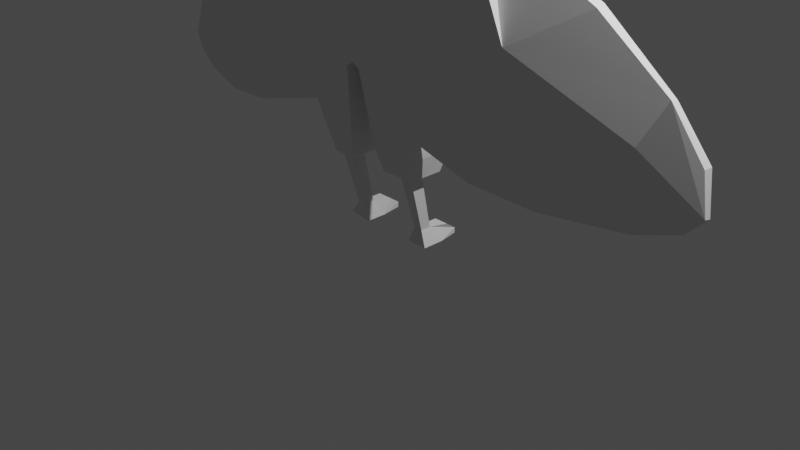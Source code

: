 # Source: character.blend  (saved by Blender 4.3.34; exported with 4.5.12 LTS)
import bpy
from mathutils import Matrix  # noqa: F401  (used for matrix-valued properties, if any)

bpy.ops.wm.read_factory_settings(use_empty=True)
scene = bpy.context.scene
scene.name = 'Scene'

# ---- collections
col_collection = bpy.data.collections.new('Collection'); scene.collection.children.link(col_collection)
col_charcter = bpy.data.collections.new('Charcter'); col_collection.children.link(col_charcter)

# ---- world
world_world = bpy.data.worlds.new('World'); scene.world = world_world
world_world.use_nodes = True; world_world.node_tree.nodes.clear()
_N = world_world.node_tree.nodes; _L = world_world.node_tree.links
n0 = _N.new('ShaderNodeOutputWorld'); n0.name = 'World Output'; n0.location = (300, 300)
n1 = _N.new('ShaderNodeBackground'); n1.name = 'Background'; n1.location = (10, 300)
n1.inputs[0].default_value = (0.05088, 0.05088, 0.05088, 1.0)
_L.new(n1.outputs[0], n0.inputs[0])
n0.is_active_output = True
world_world.color = (0.05088, 0.05088, 0.05088)
world_world.use_sun_shadow = False
world_world.sun_shadow_jitter_overblur = 0.0

# ---- cameras
cam_camera = bpy.data.cameras.new('Camera')
cam_camera.clip_end = 100.0
cam_camera.ortho_scale = 7.314

# ---- lights
light_light = bpy.data.lights.new('Light', 'POINT')
light_light.transmission_factor = 0.0
light_light.energy = 1000.0
light_light.shadow_soft_size = 0.1
light_light.shadow_maximum_resolution = 0.006
light_light.use_absolute_resolution = True

# ---- meshes
me_cube_001 = bpy.data.meshes.new('Cube.001')
me_cube_001.from_pydata([(0.0, -0.5816, -0.6917), (0.6108, 0.3857, 0.6882), (0.6751, 0.4011, 0.99), (0.0, 0.4497, -0.6854), (0.5252, 0.3692, 0.106), (0.64, 0.396, -0.3678), (0.6468, 0.3213, -0.7112), (0.08101, 0.4649, -0.7483), (0.08033, -0.5816, -0.7467), (0.659, 0.02093, -1.52), (0.1662, -0.4702, -1.52), (0.1655, 0.02093, -1.52), (0.6004, -0.03745, -1.752), (0.2247, -0.4118, -1.752), (0.2242, -0.03745, -1.752), (0.4829, -0.2948, -1.831), (0.4829, -0.1544, -1.831), (0.342, -0.2948, -1.831), (0.3418, -0.1544, -1.831), (0.4571, -0.1329, -2.396), (0.4571, -0.0181, -2.396), (0.3645, -0.1329, -2.396), (0.3643, -0.0181, -2.396), (0.4916, 0.184, -2.418), (0.3331, 0.184, -2.418), (0.4916, 0.2996, -2.499), (0.3331, 0.2996, -2.499), (0.5324, -0.1583, -2.557), (0.5324, 0.08096, -2.557), (0.2972, -0.1583, -2.557), (0.297, 0.08096, -2.557), (0.4916, 0.2996, -2.557), (0.3331, 0.2996, -2.557), (0.0, 0.5773, 0.4886), (0.0, 0.5733, 1.061), (0.0, -0.4938, 0.4978), (0.0, -0.4947, 0.99), (0.0, 0.4909, 0.06623), (0.0, -0.5062, 0.0634), (0.0, 0.4697, -0.3347), (0.0, -0.6159, -0.354), (0.4938, -0.5599, 0.4934), (0.5288, -0.4835, 0.99), (0.4795, -0.579, 0.05095), (0.6629, -0.2458, 0.02076), (0.5176, -0.6305, -0.3617), (0.791, -0.2785, -0.3587), (0.5104, -0.6032, -0.7467), (0.786, -0.3821, -0.7488), (0.5162, -0.4702, -1.52), (0.666, -0.3296, -1.522), (0.6004, -0.2697, -1.752), (0.4575, -0.4118, -1.752), (0.5106, -0.3225, -1.812), (0.7022, 0.2342, 0.4954), (0.6511, -0.1925, 0.2491), (0.5116, -0.5537, -1.179), (0.7237, -0.4296, -1.245), (1.153, -0.3995, 0.8755), (1.153, -0.5782, 0.3796), (1.224, -0.5629, -0.06585), (1.412, -0.2776, -0.5526), (1.199, -0.2556, -0.07941), (1.293, -0.543, -0.5445), (1.375, -0.5576, -0.9321), (1.458, -0.347, -0.9469), (1.447, -0.4303, -1.429), (1.15, 0.08676, 0.3825), (1.149, 0.206, 0.5424), (1.12, -0.2067, 0.2841), (1.151, 0.1402, 0.7754), (1.446, -0.5578, -1.435), (1.326, -0.2819, 0.7745), (1.517, -0.4938, 0.2673), (1.674, -0.4434, -0.2097), (2.153, -0.2173, -0.8792), (2.054, -0.1869, -0.324), (1.803, -0.4048, -0.8496), (1.883, -0.4135, -1.146), (2.165, -0.2683, -1.162), (2.166, -0.3658, -1.512), (1.279, -0.03727, 0.421), (1.256, -0.2006, 0.2899), (1.27, -0.08818, 0.7179), (2.106, -0.4363, -1.521), (2.331, -0.123, 0.1871), (3.022, -0.03744, -0.398), (2.848, -0.1958, -0.79), (2.869, -0.1187, -1.54), (2.867, -0.03206, -0.8248), (2.869, -0.1732, -1.54), (2.997, 0.09126, -0.4355), (2.304, 0.004524, 0.1962), (3.334, 0.03487, -0.8922), (3.415, -0.00325, -1.272), (3.265, 0.009462, -1.444), (3.412, 0.07562, -1.293), (3.265, -0.0418, -1.443), (3.331, 0.1418, -0.9011), (-0.6108, 0.3857, 0.6882), (-0.6751, 0.4011, 0.99), (-0.5252, 0.3692, 0.106), (-0.64, 0.396, -0.3678), (-0.6468, 0.3213, -0.7112), (-0.08101, 0.4649, -0.7483), (-0.08033, -0.5816, -0.7467), (-0.659, 0.02093, -1.52), (-0.1662, -0.4702, -1.52), (-0.1655, 0.02093, -1.52), (-0.6004, -0.03745, -1.752), (-0.2247, -0.4118, -1.752), (-0.2242, -0.03745, -1.752), (-0.4829, -0.2948, -1.831), (-0.4829, -0.1544, -1.831), (-0.342, -0.2948, -1.831), (-0.3418, -0.1544, -1.831), (-0.4571, -0.1329, -2.396), (-0.4571, -0.0181, -2.396), (-0.3645, -0.1329, -2.396), (-0.3643, -0.0181, -2.396), (-0.5324, -0.1583, -2.521), (-0.4916, 0.184, -2.418), (-0.3331, 0.184, -2.418), (-0.4916, 0.2996, -2.499), (-0.3331, 0.2996, -2.499), (-0.5324, 0.08096, -2.557), (-0.2972, -0.1583, -2.557), (-0.297, 0.08096, -2.557), (-0.4916, 0.2996, -2.557), (-0.3331, 0.2996, -2.557), (-0.4938, -0.5599, 0.4934), (-0.5288, -0.4835, 0.99), (-0.4795, -0.579, 0.05095), (-0.6629, -0.2458, 0.02076), (-0.5176, -0.6305, -0.3617), (-0.791, -0.2785, -0.3587), (-0.5104, -0.6032, -0.7467), (-0.786, -0.3821, -0.7488), (-0.5162, -0.4702, -1.52), (-0.666, -0.3296, -1.522), (-0.6004, -0.2697, -1.752), (-0.4575, -0.4118, -1.752), (-0.5106, -0.3225, -1.812), (-0.7022, 0.2342, 0.4954), (-0.6511, -0.1925, 0.2491), (-0.5116, -0.5537, -1.179), (-0.7237, -0.4296, -1.245), (-1.153, -0.3995, 0.8755), (-1.153, -0.5782, 0.3796), (-1.224, -0.5629, -0.06585), (-1.412, -0.2776, -0.5526), (-1.199, -0.2556, -0.07941), (-1.293, -0.543, -0.5445), (-1.375, -0.5576, -0.9321), (-1.458, -0.347, -0.9469), (-1.447, -0.4303, -1.429), (-1.15, 0.08676, 0.3825), (-1.149, 0.206, 0.5424), (-1.12, -0.2067, 0.2841), (-1.151, 0.1402, 0.7754), (-1.446, -0.5578, -1.435), (-1.326, -0.2819, 0.7745), (-1.517, -0.4938, 0.2673), (-1.674, -0.4434, -0.2097), (-2.153, -0.2173, -0.8792), (-2.054, -0.1869, -0.324), (-1.803, -0.4048, -0.8496), (-1.883, -0.4135, -1.146), (-2.165, -0.2683, -1.162), (-2.166, -0.3658, -1.512), (-1.279, -0.03727, 0.421), (-1.256, -0.2006, 0.2899), (-1.27, -0.08818, 0.7179), (-2.106, -0.4363, -1.521), (-2.331, -0.123, 0.1871), (-3.022, -0.03744, -0.398), (-2.848, -0.1958, -0.79), (-2.869, -0.1187, -1.54), (-2.867, -0.03206, -0.8248), (-2.869, -0.1732, -1.54), (-2.997, 0.09126, -0.4355), (-2.304, 0.004524, 0.1962), (-3.334, 0.03487, -0.8922), (-3.415, -0.00325, -1.272), (-3.265, 0.009462, -1.444), (-3.412, 0.07562, -1.293), (-3.265, -0.0418, -1.443), (-3.331, 0.1418, -0.9011)], [], [(34, 2, 1, 33), (33, 1, 4, 37), (45, 40, 0, 8, 47), (37, 4, 5, 39), (43, 38, 40, 45), (6, 48, 57, 50, 9), (10, 11, 14, 13), (8, 7, 11, 10), (7, 6, 9, 11), (47, 8, 10, 49, 56), (9, 50, 51, 12), (53, 52, 13, 17, 15), (12, 51, 53, 15, 16), (11, 9, 12, 14), (49, 10, 13, 52), (17, 18, 22, 21), (13, 14, 18, 17), (14, 12, 16, 18), (21, 22, 30, 29), (15, 17, 21, 19), (18, 16, 20, 22), (16, 15, 19, 20), (19, 21, 29, 27), (30, 22, 24, 26), (20, 19, 27, 28), (24, 23, 25, 26), (25, 28, 31), (20, 28, 25, 23), (22, 20, 23, 24), (29, 30, 28, 27), (28, 30, 32, 31), (30, 26, 32), (26, 25, 31, 32), (41, 42, 36, 35), (3, 39, 5, 6, 7), (5, 46, 48, 6), (4, 44, 46, 5), (1, 54, 55, 44, 4), (41, 35, 38, 43), (0, 3, 7, 8), (51, 52, 53), (51, 50, 49, 52), (47, 56, 71, 64), (57, 56, 49, 50), (34, 36, 42, 2), (55, 54, 67, 69), (48, 46, 61, 65), (45, 47, 64, 63), (1, 2, 70, 68), (54, 1, 68, 67), (66, 65, 79, 80), (71, 66, 80, 84), (65, 61, 75, 79), (64, 71, 84, 78), (63, 64, 78, 77), (69, 67, 81, 82), (42, 41, 59, 58), (57, 48, 65, 66), (41, 43, 60, 59), (56, 57, 66, 71), (46, 44, 62, 61), (2, 42, 58, 70), (44, 55, 69, 62), (43, 45, 63, 60), (72, 73, 74, 85), (83, 72, 85, 92), (70, 58, 72, 83), (58, 59, 73, 72), (62, 69, 82, 76), (59, 60, 74, 73), (61, 62, 76, 75), (60, 63, 77, 74), (87, 90, 97, 94), (89, 76, 92, 91), (86, 85, 74, 87), (75, 76, 89, 88), (74, 77, 90, 87), (86, 93, 98, 91), (75, 88, 79), (79, 88, 80), (78, 90, 77), (84, 90, 78), (80, 88, 90, 84), (95, 96, 94, 97), (93, 94, 96, 98), (86, 87, 94, 93), (89, 91, 98, 96), (88, 89, 96, 95), (90, 88, 95, 97), (86, 91, 92, 85), (76, 82, 81, 92), (92, 81, 83), (68, 81, 67), (68, 70, 83, 81), (34, 33, 99, 100), (33, 37, 101, 99), (134, 136, 105, 0, 40), (37, 39, 102, 101), (132, 134, 40, 38), (103, 106, 139, 146, 137), (107, 110, 111, 108), (105, 107, 108, 104), (104, 108, 106, 103), (136, 145, 138, 107, 105), (106, 109, 140, 139), (142, 112, 114, 110, 141), (109, 113, 112, 142, 140), (108, 111, 109, 106), (138, 141, 110, 107), (114, 118, 119, 115), (110, 114, 115, 111), (111, 115, 113, 109), (118, 126, 127, 119), (112, 116, 118, 114), (115, 119, 117, 113), (113, 117, 116, 112), (116, 120, 126, 118), (127, 124, 122, 119), (117, 125, 120, 116), (122, 124, 123, 121), (123, 128, 125), (117, 121, 123, 125), (119, 122, 121, 117), (126, 120, 125, 127), (125, 128, 129, 127), (127, 129, 124), (124, 129, 128, 123), (130, 35, 36, 131), (3, 104, 103, 102, 39), (102, 103, 137, 135), (101, 102, 135, 133), (99, 101, 133, 144, 143), (130, 132, 38, 35), (0, 105, 104, 3), (140, 142, 141), (140, 141, 138, 139), (136, 153, 160, 145), (146, 139, 138, 145), (34, 100, 131, 36), (144, 158, 156, 143), (137, 154, 150, 135), (134, 152, 153, 136), (99, 157, 159, 100), (143, 156, 157, 99), (155, 169, 168, 154), (160, 173, 169, 155), (154, 168, 164, 150), (153, 167, 173, 160), (152, 166, 167, 153), (158, 171, 170, 156), (131, 147, 148, 130), (146, 155, 154, 137), (130, 148, 149, 132), (145, 160, 155, 146), (135, 150, 151, 133), (100, 159, 147, 131), (133, 151, 158, 144), (132, 149, 152, 134), (161, 174, 163, 162), (172, 181, 174, 161), (159, 172, 161, 147), (147, 161, 162, 148), (151, 165, 171, 158), (148, 162, 163, 149), (150, 164, 165, 151), (149, 163, 166, 152), (176, 183, 186, 179), (178, 180, 181, 165), (175, 176, 163, 174), (164, 177, 178, 165), (163, 176, 179, 166), (175, 180, 187, 182), (164, 168, 177), (168, 169, 177), (167, 166, 179), (173, 167, 179), (169, 173, 179, 177), (184, 186, 183, 185), (182, 187, 185, 183), (175, 182, 183, 176), (178, 185, 187, 180), (177, 184, 185, 178), (179, 186, 184, 177), (175, 174, 181, 180), (165, 181, 170, 171), (181, 172, 170), (157, 156, 170), (157, 170, 172, 159)])
_uv = me_cube_001.uv_layers.new(name='UVMap')
_uv.uv.foreach_set('vector', [0.625, 0.375, 0.625, 0.5, 0.375, 0.5, 0.375, 0.375, 0.375, 0.375, 0.375, 0.5, 0.375, 0.5, 0.375, 0.375, 0.375, 0.7752, 0.375, 0.875, 0.375, 0.8716, 0.375, 0.8602, 0.375, 0.7724, 0.375, 0.375, 0.375, 0.5, 0.375, 0.5, 0.375, 0.375, 0.375, 0.7816, 0.375, 0.875, 0.375, 0.875, 0.375, 0.7752, 0.375, 0.5, 0.375, 0.7162, 0.375, 0.6922, 0.375, 0.6777, 0.375, 0.5, 0.2648, 0.75, 0.2647, 0.5, 0.2647, 0.5, 0.2648, 0.75, 0.2648, 0.75, 0.2647, 0.5, 0.2647, 0.5, 0.2648, 0.75, 0.375, 0.3897, 0.375, 0.5, 0.375, 0.5, 0.375, 0.3897, 0.375, 0.7724, 0.375, 0.8602, 0.375, 0.8602, 0.375, 0.7819, 0.375, 0.7745, 0.375, 0.5, 0.375, 0.6777, 0.375, 0.6551, 0.375, 0.5, 0.375, 0.75, 0.375, 0.7919, 0.375, 0.8602, 0.375, 0.8602, 0.375, 0.75, 0.375, 0.5, 0.375, 0.6551, 0.375, 0.75, 0.375, 0.75, 0.375, 0.5, 0.375, 0.3897, 0.375, 0.5, 0.375, 0.5, 0.375, 0.3897, 0.375, 0.7819, 0.375, 0.8602, 0.375, 0.8602, 0.375, 0.7919, 0.2648, 0.75, 0.2647, 0.5, 0.2647, 0.5, 0.2648, 0.75, 0.2648, 0.75, 0.2647, 0.5, 0.2647, 0.5, 0.2648, 0.75, 0.375, 0.3897, 0.375, 0.5, 0.375, 0.5, 0.375, 0.3897, 0.2648, 0.75, 0.2647, 0.5, 0.2647, 0.5, 0.2648, 0.75, 0.375, 0.75, 0.375, 0.8602, 0.375, 0.8602, 0.375, 0.75, 0.375, 0.3897, 0.375, 0.5, 0.375, 0.5, 0.375, 0.3897, 0.375, 0.5, 0.375, 0.75, 0.375, 0.75, 0.375, 0.5, 0.375, 0.75, 0.375, 0.8602, 0.375, 0.8602, 0.375, 0.75, 0.2647, 0.5, 0.2647, 0.5, 0.2647, 0.5, 0.2647, 0.5, 0.375, 0.5, 0.375, 0.75, 0.375, 0.75, 0.375, 0.5, 0.375, 0.3897, 0.375, 0.5, 0.375, 0.5, 0.375, 0.3897, 0.375, 0.5, 0.375, 0.5, 0.375, 0.5, 0.375, 0.5, 0.375, 0.5, 0.375, 0.5, 0.375, 0.5, 0.375, 0.3897, 0.375, 0.5, 0.375, 0.5, 0.375, 0.3897, 0.2648, 0.75, 0.2647, 0.5, 0.375, 0.5, 0.375, 0.75, 0.375, 0.5, 0.2647, 0.5, 0.2647, 0.5, 0.375, 0.5, 0.2647, 0.5, 0.2647, 0.5, 0.2647, 0.5, 0.375, 0.3897, 0.375, 0.5, 0.375, 0.5, 0.375, 0.3897, 0.375, 0.7779, 0.625, 0.7755, 0.625, 0.875, 0.375, 0.875, 0.375, 0.3668, 0.375, 0.375, 0.375, 0.5, 0.375, 0.5, 0.375, 0.3897, 0.375, 0.5, 0.375, 0.7162, 0.375, 0.7162, 0.375, 0.5, 0.375, 0.5, 0.375, 0.7093, 0.375, 0.7162, 0.375, 0.5, 0.375, 0.5, 0.375, 0.5593, 0.375, 0.7116, 0.375, 0.7093, 0.375, 0.5, 0.375, 0.7779, 0.375, 0.875, 0.375, 0.875, 0.375, 0.7816, 0.2534, 0.75, 0.2418, 0.5, 0.2647, 0.5, 0.2648, 0.75, 0.375, 0.6551, 0.375, 0.7504, 0.375, 0.75, 0.375, 0.6551, 0.375, 0.6777, 0.375, 0.7819, 0.375, 0.7919, 0.375, 0.7724, 0.375, 0.7745, 0.375, 0.7745, 0.375, 0.7724, 0.375, 0.6922, 0.375, 0.7745, 0.375, 0.7819, 0.375, 0.6777, 0.625, 0.375, 0.625, 0.875, 0.625, 0.7755, 0.625, 0.5, 0.375, 0.7116, 0.375, 0.5593, 0.375, 0.5593, 0.375, 0.7116, 0.375, 0.7162, 0.375, 0.7162, 0.375, 0.7162, 0.375, 0.7162, 0.375, 0.7752, 0.375, 0.7724, 0.375, 0.7724, 0.375, 0.7752, 0.375, 0.5, 0.625, 0.5, 0.625, 0.5, 0.375, 0.5, 0.375, 0.5593, 0.375, 0.5, 0.375, 0.5, 0.375, 0.5593, 0.375, 0.6922, 0.375, 0.7162, 0.375, 0.7162, 0.375, 0.6922, 0.375, 0.7745, 0.375, 0.6922, 0.375, 0.6922, 0.375, 0.7745, 0.375, 0.7162, 0.375, 0.7162, 0.375, 0.7162, 0.375, 0.7162, 0.375, 0.7724, 0.375, 0.7745, 0.375, 0.7745, 0.375, 0.7724, 0.375, 0.7752, 0.375, 0.7724, 0.375, 0.7724, 0.375, 0.7752, 0.375, 0.7116, 0.375, 0.5593, 0.375, 0.5593, 0.375, 0.7116, 0.625, 0.7755, 0.375, 0.7779, 0.375, 0.7779, 0.625, 0.7755, 0.375, 0.6922, 0.375, 0.7162, 0.375, 0.7162, 0.375, 0.6922, 0.375, 0.7779, 0.375, 0.7816, 0.375, 0.7816, 0.375, 0.7779, 0.375, 0.7745, 0.375, 0.6922, 0.375, 0.6922, 0.375, 0.7745, 0.375, 0.7162, 0.375, 0.7093, 0.375, 0.7093, 0.375, 0.7162, 0.625, 0.5, 0.625, 0.7755, 0.625, 0.7755, 0.625, 0.5, 0.375, 0.7093, 0.375, 0.7116, 0.375, 0.7116, 0.375, 0.7093, 0.375, 0.7816, 0.375, 0.7752, 0.375, 0.7752, 0.375, 0.7816, 0.625, 0.7755, 0.375, 0.7779, 0.375, 0.7816, 0.625, 0.7755, 0.625, 0.5, 0.625, 0.7755, 0.625, 0.7755, 0.625, 0.5, 0.625, 0.5, 0.625, 0.7755, 0.625, 0.7755, 0.625, 0.5, 0.625, 0.7755, 0.375, 0.7779, 0.375, 0.7779, 0.625, 0.7755, 0.375, 0.7093, 0.375, 0.7116, 0.375, 0.7116, 0.375, 0.7093, 0.375, 0.7779, 0.375, 0.7816, 0.375, 0.7816, 0.375, 0.7779, 0.375, 0.7162, 0.375, 0.7093, 0.375, 0.7093, 0.375, 0.7162, 0.375, 0.7816, 0.375, 0.7752, 0.375, 0.7752, 0.375, 0.7816, 0.375, 0.7816, 0.375, 0.7752, 0.375, 0.7752, 0.375, 0.7816, 0.375, 0.7093, 0.375, 0.7093, 0.625, 0.5, 0.375, 0.7116, 0.375, 0.7779, 0.625, 0.7755, 0.375, 0.7816, 0.375, 0.7816, 0.375, 0.7162, 0.375, 0.7093, 0.375, 0.7093, 0.375, 0.7162, 0.375, 0.7816, 0.375, 0.7752, 0.375, 0.7752, 0.375, 0.7816, 0.375, 0.7779, 0.375, 0.7779, 0.375, 0.7116, 0.375, 0.7116, 0.375, 0.7162, 0.375, 0.7162, 0.375, 0.7162, 0.375, 0.7162, 0.375, 0.7162, 0.375, 0.6922, 0.375, 0.7724, 0.375, 0.7752, 0.375, 0.7752, 0.375, 0.7745, 0.375, 0.7752, 0.375, 0.7724, 0.375, 0.6922, 0.375, 0.7162, 0.375, 0.7752, 0.375, 0.7745, 0.375, 0.7162, 0.375, 0.7093, 0.375, 0.7816, 0.375, 0.7752, 0.375, 0.7779, 0.375, 0.7816, 0.375, 0.7093, 0.375, 0.7116, 0.375, 0.7779, 0.375, 0.7816, 0.375, 0.7816, 0.375, 0.7779, 0.375, 0.7093, 0.375, 0.7116, 0.375, 0.7116, 0.375, 0.7093, 0.375, 0.7162, 0.375, 0.7093, 0.375, 0.7093, 0.375, 0.7162, 0.375, 0.7752, 0.375, 0.7162, 0.375, 0.7162, 0.375, 0.7752, 0.375, 0.7779, 0.375, 0.7116, 0.625, 0.5, 0.625, 0.7755, 0.375, 0.7093, 0.375, 0.7116, 0.375, 0.5593, 0.625, 0.5, 0.625, 0.5, 0.375, 0.5593, 0.625, 0.5, 0.375, 0.5, 0.375, 0.5593, 0.375, 0.5593, 0.375, 0.5, 0.625, 0.5, 0.625, 0.5, 0.375, 0.5593, 0.625, 0.375, 0.375, 0.375, 0.375, 0.5, 0.625, 0.5, 0.375, 0.375, 0.375, 0.375, 0.375, 0.5, 0.375, 0.5, 0.375, 0.7752, 0.375, 0.7724, 0.375, 0.8602, 0.375, 0.8716, 0.375, 0.875, 0.375, 0.375, 0.375, 0.375, 0.375, 0.5, 0.375, 0.5, 0.375, 0.7816, 0.375, 0.7752, 0.375, 0.875, 0.375, 0.875, 0.375, 0.5, 0.375, 0.5, 0.375, 0.6777, 0.375, 0.6922, 0.375, 0.7162, 0.2648, 0.75, 0.2648, 0.75, 0.2647, 0.5, 0.2647, 0.5, 0.2648, 0.75, 0.2648, 0.75, 0.2647, 0.5, 0.2647, 0.5, 0.375, 0.3897, 0.375, 0.3897, 0.375, 0.5, 0.375, 0.5, 0.375, 0.7724, 0.375, 0.7745, 0.375, 0.7819, 0.375, 0.8602, 0.375, 0.8602, 0.375, 0.5, 0.375, 0.5, 0.375, 0.6551, 0.375, 0.6777, 0.375, 0.75, 0.375, 0.75, 0.375, 0.8602, 0.375, 0.8602, 0.375, 0.7919, 0.375, 0.5, 0.375, 0.5, 0.375, 0.75, 0.375, 0.75, 0.375, 0.6551, 0.375, 0.3897, 0.375, 0.3897, 0.375, 0.5, 0.375, 0.5, 0.375, 0.7819, 0.375, 0.7919, 0.375, 0.8602, 0.375, 0.8602, 0.2648, 0.75, 0.2648, 0.75, 0.2647, 0.5, 0.2647, 0.5, 0.2648, 0.75, 0.2648, 0.75, 0.2647, 0.5, 0.2647, 0.5, 0.375, 0.3897, 0.375, 0.3897, 0.375, 0.5, 0.375, 0.5, 0.2648, 0.75, 0.2648, 0.75, 0.2647, 0.5, 0.2647, 0.5, 0.375, 0.75, 0.375, 0.75, 0.375, 0.8602, 0.375, 0.8602, 0.375, 0.3897, 0.375, 0.3897, 0.375, 0.5, 0.375, 0.5, 0.375, 0.5, 0.375, 0.5, 0.375, 0.75, 0.375, 0.75, 0.375, 0.75, 0.375, 0.75, 0.375, 0.8602, 0.375, 0.8602, 0.2647, 0.5, 0.2647, 0.5, 0.2647, 0.5, 0.2647, 0.5, 0.375, 0.5, 0.375, 0.5, 0.375, 0.75, 0.375, 0.75, 0.375, 0.3897, 0.375, 0.3897, 0.375, 0.5, 0.375, 0.5, 0.375, 0.5, 0.375, 0.5, 0.375, 0.5, 0.375, 0.5, 0.375, 0.5, 0.375, 0.5, 0.375, 0.5, 0.375, 0.3897, 0.375, 0.3897, 0.375, 0.5, 0.375, 0.5, 0.2648, 0.75, 0.375, 0.75, 0.375, 0.5, 0.2647, 0.5, 0.375, 0.5, 0.375, 0.5, 0.2647, 0.5, 0.2647, 0.5, 0.2647, 0.5, 0.2647, 0.5, 0.2647, 0.5, 0.375, 0.3897, 0.375, 0.3897, 0.375, 0.5, 0.375, 0.5, 0.375, 0.7779, 0.375, 0.875, 0.625, 0.875, 0.625, 0.7755, 0.375, 0.3668, 0.375, 0.3897, 0.375, 0.5, 0.375, 0.5, 0.375, 0.375, 0.375, 0.5, 0.375, 0.5, 0.375, 0.7162, 0.375, 0.7162, 0.375, 0.5, 0.375, 0.5, 0.375, 0.7162, 0.375, 0.7093, 0.375, 0.5, 0.375, 0.5, 0.375, 0.7093, 0.375, 0.7116, 0.375, 0.5593, 0.375, 0.7779, 0.375, 0.7816, 0.375, 0.875, 0.375, 0.875, 0.2534, 0.75, 0.2648, 0.75, 0.2647, 0.5, 0.2418, 0.5, 0.375, 0.6551, 0.375, 0.75, 0.375, 0.7504, 0.375, 0.6551, 0.375, 0.7919, 0.375, 0.7819, 0.375, 0.6777, 0.375, 0.7724, 0.375, 0.7724, 0.375, 0.7745, 0.375, 0.7745, 0.375, 0.6922, 0.375, 0.6777, 0.375, 0.7819, 0.375, 0.7745, 0.625, 0.375, 0.625, 0.5, 0.625, 0.7755, 0.625, 0.875, 0.375, 0.7116, 0.375, 0.7116, 0.375, 0.5593, 0.375, 0.5593, 0.375, 0.7162, 0.375, 0.7162, 0.375, 0.7162, 0.375, 0.7162, 0.375, 0.7752, 0.375, 0.7752, 0.375, 0.7724, 0.375, 0.7724, 0.375, 0.5, 0.375, 0.5, 0.625, 0.5, 0.625, 0.5, 0.375, 0.5593, 0.375, 0.5593, 0.375, 0.5, 0.375, 0.5, 0.375, 0.6922, 0.375, 0.6922, 0.375, 0.7162, 0.375, 0.7162, 0.375, 0.7745, 0.375, 0.7745, 0.375, 0.6922, 0.375, 0.6922, 0.375, 0.7162, 0.375, 0.7162, 0.375, 0.7162, 0.375, 0.7162, 0.375, 0.7724, 0.375, 0.7724, 0.375, 0.7745, 0.375, 0.7745, 0.375, 0.7752, 0.375, 0.7752, 0.375, 0.7724, 0.375, 0.7724, 0.375, 0.7116, 0.375, 0.7116, 0.375, 0.5593, 0.375, 0.5593, 0.625, 0.7755, 0.625, 0.7755, 0.375, 0.7779, 0.375, 0.7779, 0.375, 0.6922, 0.375, 0.6922, 0.375, 0.7162, 0.375, 0.7162, 0.375, 0.7779, 0.375, 0.7779, 0.375, 0.7816, 0.375, 0.7816, 0.375, 0.7745, 0.375, 0.7745, 0.375, 0.6922, 0.375, 0.6922, 0.375, 0.7162, 0.375, 0.7162, 0.375, 0.7093, 0.375, 0.7093, 0.625, 0.5, 0.625, 0.5, 0.625, 0.7755, 0.625, 0.7755, 0.375, 0.7093, 0.375, 0.7093, 0.375, 0.7116, 0.375, 0.7116, 0.375, 0.7816, 0.375, 0.7816, 0.375, 0.7752, 0.375, 0.7752, 0.625, 0.7755, 0.625, 0.7755, 0.375, 0.7816, 0.375, 0.7779, 0.625, 0.5, 0.625, 0.5, 0.625, 0.7755, 0.625, 0.7755, 0.625, 0.5, 0.625, 0.5, 0.625, 0.7755, 0.625, 0.7755, 0.625, 0.7755, 0.625, 0.7755, 0.375, 0.7779, 0.375, 0.7779, 0.375, 0.7093, 0.375, 0.7093, 0.375, 0.7116, 0.375, 0.7116, 0.375, 0.7779, 0.375, 0.7779, 0.375, 0.7816, 0.375, 0.7816, 0.375, 0.7162, 0.375, 0.7162, 0.375, 0.7093, 0.375, 0.7093, 0.375, 0.7816, 0.375, 0.7816, 0.375, 0.7752, 0.375, 0.7752, 0.375, 0.7816, 0.375, 0.7816, 0.375, 0.7752, 0.375, 0.7752, 0.375, 0.7093, 0.375, 0.7116, 0.625, 0.5, 0.375, 0.7093, 0.375, 0.7779, 0.375, 0.7816, 0.375, 0.7816, 0.625, 0.7755, 0.375, 0.7162, 0.375, 0.7162, 0.375, 0.7093, 0.375, 0.7093, 0.375, 0.7816, 0.375, 0.7816, 0.375, 0.7752, 0.375, 0.7752, 0.375, 0.7779, 0.375, 0.7116, 0.375, 0.7116, 0.375, 0.7779, 0.375, 0.7162, 0.375, 0.7162, 0.375, 0.7162, 0.375, 0.7162, 0.375, 0.6922, 0.375, 0.7162, 0.375, 0.7724, 0.375, 0.7752, 0.375, 0.7752, 0.375, 0.7745, 0.375, 0.7724, 0.375, 0.7752, 0.375, 0.6922, 0.375, 0.7745, 0.375, 0.7752, 0.375, 0.7162, 0.375, 0.7162, 0.375, 0.7752, 0.375, 0.7816, 0.375, 0.7093, 0.375, 0.7779, 0.375, 0.7116, 0.375, 0.7093, 0.375, 0.7816, 0.375, 0.7779, 0.375, 0.7779, 0.375, 0.7816, 0.375, 0.7816, 0.375, 0.7093, 0.375, 0.7093, 0.375, 0.7116, 0.375, 0.7116, 0.375, 0.7162, 0.375, 0.7162, 0.375, 0.7093, 0.375, 0.7093, 0.375, 0.7752, 0.375, 0.7752, 0.375, 0.7162, 0.375, 0.7162, 0.375, 0.7779, 0.625, 0.7755, 0.625, 0.5, 0.375, 0.7116, 0.375, 0.7093, 0.625, 0.5, 0.375, 0.5593, 0.375, 0.7116, 0.625, 0.5, 0.625, 0.5, 0.375, 0.5593, 0.375, 0.5, 0.375, 0.5593, 0.375, 0.5593, 0.375, 0.5, 0.375, 0.5593, 0.625, 0.5, 0.625, 0.5])
_ca = me_cube_001.color_attributes.new('Col', 'BYTE_COLOR', 'CORNER')
_ca.data.foreach_set('color', [1.0, 1.0, 1.0, 1.0, 1.0, 1.0, 1.0, 1.0, 1.0, 1.0, 1.0, 1.0, 1.0, 1.0, 1.0, 1.0, 1.0, 1.0, 1.0, 1.0, 1.0, 1.0, 1.0, 1.0, 1.0, 1.0, 1.0, 1.0, 1.0, 1.0, 1.0, 1.0, 1.0, 1.0, 1.0, 1.0, 1.0, 1.0, 1.0, 1.0, 1.0, 1.0, 1.0, 1.0, 1.0, 1.0, 1.0, 1.0, 1.0, 1.0, 1.0, 1.0, 1.0, 1.0, 1.0, 1.0, 1.0, 1.0, 1.0, 1.0, 1.0, 1.0, 1.0, 1.0, 1.0, 1.0, 1.0, 1.0, 1.0, 1.0, 1.0, 1.0, 1.0, 1.0, 1.0, 1.0, 1.0, 1.0, 1.0, 1.0, 1.0, 1.0, 1.0, 1.0, 1.0, 1.0, 1.0, 1.0, 1.0, 1.0, 1.0, 1.0, 1.0, 1.0, 1.0, 1.0, 1.0, 1.0, 1.0, 1.0, 1.0, 1.0, 1.0, 1.0, 1.0, 1.0, 1.0, 1.0, 1.0, 1.0, 1.0, 1.0, 1.0, 1.0, 1.0, 1.0, 1.0, 1.0, 1.0, 1.0, 1.0, 1.0, 1.0, 1.0, 1.0, 1.0, 1.0, 1.0, 1.0, 1.0, 1.0, 1.0, 1.0, 1.0, 1.0, 1.0, 1.0, 1.0, 1.0, 1.0, 1.0, 1.0, 1.0, 1.0, 1.0, 1.0, 1.0, 1.0, 1.0, 1.0, 1.0, 1.0, 1.0, 1.0, 1.0, 1.0, 1.0, 1.0, 1.0, 1.0, 1.0, 1.0, 1.0, 1.0, 1.0, 1.0, 1.0, 1.0, 1.0, 1.0, 1.0, 1.0, 1.0, 1.0, 1.0, 1.0, 1.0, 1.0, 1.0, 1.0, 1.0, 1.0, 1.0, 1.0, 1.0, 1.0, 1.0, 1.0, 1.0, 1.0, 1.0, 1.0, 1.0, 1.0, 1.0, 1.0, 1.0, 1.0, 1.0, 1.0, 1.0, 1.0, 1.0, 1.0, 1.0, 1.0, 1.0, 1.0, 1.0, 1.0, 1.0, 1.0, 1.0, 1.0, 1.0, 1.0, 1.0, 1.0, 1.0, 1.0, 1.0, 1.0, 1.0, 1.0, 1.0, 1.0, 1.0, 1.0, 1.0, 1.0, 1.0, 1.0, 1.0, 1.0, 1.0, 1.0, 1.0, 1.0, 1.0, 1.0, 1.0, 1.0, 1.0, 1.0, 1.0, 1.0, 1.0, 1.0, 1.0, 1.0, 1.0, 1.0, 1.0, 1.0, 1.0, 1.0, 1.0, 1.0, 1.0, 1.0, 1.0, 1.0, 1.0, 1.0, 1.0, 1.0, 1.0, 1.0, 1.0, 1.0, 1.0, 1.0, 1.0, 1.0, 1.0, 1.0, 1.0, 1.0, 1.0, 1.0, 1.0, 1.0, 1.0, 1.0, 1.0, 1.0, 1.0, 1.0, 1.0, 1.0, 1.0, 1.0, 1.0, 1.0, 1.0, 1.0, 1.0, 1.0, 1.0, 1.0, 1.0, 1.0, 1.0, 1.0, 1.0, 1.0, 1.0, 1.0, 1.0, 1.0, 1.0, 1.0, 1.0, 1.0, 1.0, 1.0, 1.0, 1.0, 1.0, 1.0, 1.0, 1.0, 1.0, 1.0, 1.0, 1.0, 1.0, 1.0, 1.0, 1.0, 1.0, 1.0, 1.0, 1.0, 1.0, 1.0, 1.0, 1.0, 1.0, 1.0, 1.0, 1.0, 1.0, 1.0, 1.0, 1.0, 1.0, 1.0, 1.0, 1.0, 1.0, 1.0, 1.0, 1.0, 1.0, 1.0, 1.0, 1.0, 1.0, 1.0, 1.0, 1.0, 1.0, 1.0, 1.0, 1.0, 1.0, 1.0, 1.0, 1.0, 1.0, 1.0, 1.0, 1.0, 1.0, 1.0, 1.0, 1.0, 1.0, 1.0, 1.0, 1.0, 1.0, 1.0, 1.0, 1.0, 1.0, 1.0, 1.0, 1.0, 1.0, 1.0, 1.0, 1.0, 1.0, 1.0, 1.0, 1.0, 1.0, 1.0, 1.0, 1.0, 1.0, 1.0, 1.0, 1.0, 1.0, 1.0, 1.0, 1.0, 1.0, 1.0, 1.0, 1.0, 1.0, 1.0, 1.0, 1.0, 1.0, 1.0, 1.0, 1.0, 1.0, 1.0, 1.0, 1.0, 1.0, 1.0, 1.0, 1.0, 1.0, 1.0, 1.0, 1.0, 1.0, 1.0, 1.0, 1.0, 1.0, 1.0, 1.0, 1.0, 1.0, 1.0, 1.0, 1.0, 1.0, 1.0, 1.0, 1.0, 1.0, 1.0, 1.0, 1.0, 1.0, 1.0, 1.0, 1.0, 1.0, 1.0, 1.0, 1.0, 1.0, 1.0, 1.0, 1.0, 1.0, 1.0, 1.0, 1.0, 1.0, 1.0, 1.0, 1.0, 1.0, 1.0, 1.0, 1.0, 1.0, 1.0, 1.0, 1.0, 1.0, 1.0, 1.0, 1.0, 1.0, 1.0, 1.0, 1.0, 1.0, 1.0, 1.0, 1.0, 1.0, 1.0, 1.0, 1.0, 1.0, 1.0, 1.0, 1.0, 1.0, 1.0, 1.0, 1.0, 1.0, 1.0, 1.0, 1.0, 1.0, 1.0, 1.0, 1.0, 1.0, 1.0, 1.0, 1.0, 1.0, 1.0, 1.0, 1.0, 1.0, 1.0, 1.0, 1.0, 1.0, 1.0, 1.0, 1.0, 1.0, 1.0, 1.0, 1.0, 1.0, 1.0, 1.0, 1.0, 1.0, 1.0, 1.0, 1.0, 1.0, 1.0, 1.0, 1.0, 1.0, 1.0, 1.0, 1.0, 1.0, 1.0, 1.0, 1.0, 1.0, 1.0, 1.0, 1.0, 1.0, 1.0, 1.0, 1.0, 1.0, 1.0, 1.0, 1.0, 1.0, 1.0, 1.0, 1.0, 1.0, 1.0, 1.0, 1.0, 1.0, 1.0, 1.0, 1.0, 1.0, 1.0, 1.0, 1.0, 1.0, 1.0, 1.0, 1.0, 1.0, 1.0, 1.0, 1.0, 1.0, 1.0, 1.0, 1.0, 1.0, 1.0, 1.0, 1.0, 1.0, 1.0, 1.0, 1.0, 1.0, 1.0, 1.0, 1.0, 1.0, 1.0, 1.0, 1.0, 1.0, 1.0, 1.0, 1.0, 1.0, 1.0, 1.0, 1.0, 1.0, 1.0, 1.0, 1.0, 1.0, 1.0, 1.0, 1.0, 1.0, 1.0, 1.0, 1.0, 1.0, 1.0, 1.0, 1.0, 1.0, 1.0, 1.0, 1.0, 1.0, 1.0, 1.0, 1.0, 1.0, 1.0, 1.0, 1.0, 1.0, 1.0, 1.0, 1.0, 1.0, 1.0, 1.0, 1.0, 1.0, 1.0, 1.0, 1.0, 1.0, 1.0, 1.0, 1.0, 1.0, 1.0, 1.0, 1.0, 1.0, 1.0, 1.0, 1.0, 1.0, 1.0, 1.0, 1.0, 1.0, 1.0, 1.0, 1.0, 1.0, 1.0, 1.0, 1.0, 1.0, 1.0, 1.0, 1.0, 1.0, 1.0, 1.0, 1.0, 1.0, 1.0, 1.0, 1.0, 1.0, 1.0, 1.0, 1.0, 1.0, 1.0, 1.0, 1.0, 1.0, 1.0, 1.0, 1.0, 1.0, 1.0, 1.0, 1.0, 1.0, 1.0, 1.0, 1.0, 1.0, 1.0, 1.0, 1.0, 1.0, 1.0, 1.0, 1.0, 1.0, 1.0, 1.0, 1.0, 1.0, 1.0, 1.0, 1.0, 1.0, 1.0, 1.0, 1.0, 1.0, 1.0, 1.0, 1.0, 1.0, 1.0, 1.0, 1.0, 1.0, 1.0, 1.0, 1.0, 1.0, 1.0, 1.0, 1.0, 1.0, 1.0, 1.0, 1.0, 1.0, 1.0, 1.0, 1.0, 1.0, 1.0, 1.0, 1.0, 1.0, 1.0, 1.0, 1.0, 1.0, 1.0, 1.0, 1.0, 1.0, 1.0, 1.0, 1.0, 1.0, 1.0, 1.0, 1.0, 1.0, 1.0, 1.0, 1.0, 1.0, 1.0, 1.0, 1.0, 1.0, 1.0, 1.0, 1.0, 1.0, 1.0, 1.0, 1.0, 1.0, 1.0, 1.0, 1.0, 1.0, 1.0, 1.0, 1.0, 1.0, 1.0, 1.0, 1.0, 1.0, 1.0, 1.0, 1.0, 1.0, 1.0, 1.0, 1.0, 1.0, 1.0, 1.0, 1.0, 1.0, 1.0, 1.0, 1.0, 1.0, 1.0, 1.0, 1.0, 1.0, 1.0, 1.0, 1.0, 1.0, 1.0, 1.0, 1.0, 1.0, 1.0, 1.0, 1.0, 1.0, 1.0, 1.0, 1.0, 1.0, 1.0, 1.0, 1.0, 1.0, 1.0, 1.0, 1.0, 1.0, 1.0, 1.0, 1.0, 1.0, 1.0, 1.0, 1.0, 1.0, 1.0, 1.0, 1.0, 1.0, 1.0, 1.0, 1.0, 1.0, 1.0, 1.0, 1.0, 1.0, 1.0, 1.0, 1.0, 1.0, 1.0, 1.0, 1.0, 1.0, 1.0, 1.0, 1.0, 1.0, 1.0, 1.0, 1.0, 1.0, 1.0, 1.0, 1.0, 1.0, 1.0, 1.0, 1.0, 1.0, 1.0, 1.0, 1.0, 1.0, 1.0, 1.0, 1.0, 1.0, 1.0, 1.0, 1.0, 1.0, 1.0, 1.0, 1.0, 1.0, 1.0, 1.0, 1.0, 1.0, 1.0, 1.0, 1.0, 1.0, 1.0, 1.0, 1.0, 1.0, 1.0, 1.0, 1.0, 1.0, 1.0, 1.0, 1.0, 1.0, 1.0, 1.0, 1.0, 1.0, 1.0, 1.0, 1.0, 1.0, 1.0, 1.0, 1.0, 1.0, 1.0, 1.0, 1.0, 1.0, 1.0, 1.0, 1.0, 1.0, 1.0, 1.0, 1.0, 1.0, 1.0, 1.0, 1.0, 1.0, 1.0, 1.0, 1.0, 1.0, 1.0, 1.0, 1.0, 1.0, 1.0, 1.0, 1.0, 1.0, 1.0, 1.0, 1.0, 1.0, 1.0, 1.0, 1.0, 1.0, 1.0, 1.0, 1.0, 1.0, 1.0, 1.0, 1.0, 1.0, 1.0, 1.0, 1.0, 1.0, 1.0, 1.0, 1.0, 1.0, 1.0, 1.0, 1.0, 1.0, 1.0, 1.0, 1.0, 1.0, 1.0, 1.0, 1.0, 1.0, 1.0, 1.0, 1.0, 1.0, 1.0, 1.0, 1.0, 1.0, 1.0, 1.0, 1.0, 1.0, 1.0, 1.0, 1.0, 1.0, 1.0, 1.0, 1.0, 1.0, 1.0, 1.0, 1.0, 1.0, 1.0, 1.0, 1.0, 1.0, 1.0, 1.0, 1.0, 1.0, 1.0, 1.0, 1.0, 1.0, 1.0, 1.0, 1.0, 1.0, 1.0, 1.0, 1.0, 1.0, 1.0, 1.0, 1.0, 1.0, 1.0, 1.0, 1.0, 1.0, 1.0, 1.0, 1.0, 1.0, 1.0, 1.0, 1.0, 1.0, 1.0, 1.0, 1.0, 1.0, 1.0, 1.0, 1.0, 1.0, 1.0, 1.0, 1.0, 1.0, 1.0, 1.0, 1.0, 1.0, 1.0, 1.0, 1.0, 1.0, 1.0, 1.0, 1.0, 1.0, 1.0, 1.0, 1.0, 1.0, 1.0, 1.0, 1.0, 1.0, 1.0, 1.0, 1.0, 1.0, 1.0, 1.0, 1.0, 1.0, 1.0, 1.0, 1.0, 1.0, 1.0, 1.0, 1.0, 1.0, 1.0, 1.0, 1.0, 1.0, 1.0, 1.0, 1.0, 1.0, 1.0, 1.0, 1.0, 1.0, 1.0, 1.0, 1.0, 1.0, 1.0, 1.0, 1.0, 1.0, 1.0, 1.0, 1.0, 1.0, 1.0, 1.0, 1.0, 1.0, 1.0, 1.0, 1.0, 1.0, 1.0, 1.0, 1.0, 1.0, 1.0, 1.0, 1.0, 1.0, 1.0, 1.0, 1.0, 1.0, 1.0, 1.0, 1.0, 1.0, 1.0, 1.0, 1.0, 1.0, 1.0, 1.0, 1.0, 1.0, 1.0, 1.0, 1.0, 1.0, 1.0, 1.0, 1.0, 1.0, 1.0, 1.0, 1.0, 1.0, 1.0, 1.0, 1.0, 1.0, 1.0, 1.0, 1.0, 1.0, 1.0, 1.0, 1.0, 1.0, 1.0, 1.0, 1.0, 1.0, 1.0, 1.0, 1.0, 1.0, 1.0, 1.0, 1.0, 1.0, 1.0, 1.0, 1.0, 1.0, 1.0, 1.0, 1.0, 1.0, 1.0, 1.0, 1.0, 1.0, 1.0, 1.0, 1.0, 1.0, 1.0, 1.0, 1.0, 1.0, 1.0, 1.0, 1.0, 1.0, 1.0, 1.0, 1.0, 1.0, 1.0, 1.0, 1.0, 1.0, 1.0, 1.0, 1.0, 1.0, 1.0, 1.0, 1.0, 1.0, 1.0, 1.0, 1.0, 1.0, 1.0, 1.0, 1.0, 1.0, 1.0, 1.0, 1.0, 1.0, 1.0, 1.0, 1.0, 1.0, 1.0, 1.0, 1.0, 1.0, 1.0, 1.0, 1.0, 1.0, 1.0, 1.0, 1.0, 1.0, 1.0, 1.0, 1.0, 1.0, 1.0, 1.0, 1.0, 1.0, 1.0, 1.0, 1.0, 1.0, 1.0, 1.0, 1.0, 1.0, 1.0, 1.0, 1.0, 1.0, 1.0, 1.0, 1.0, 1.0, 1.0, 1.0, 1.0, 1.0, 1.0, 1.0, 1.0, 1.0, 1.0, 1.0, 1.0, 1.0, 1.0, 1.0, 1.0, 1.0, 1.0, 1.0, 1.0, 1.0, 1.0, 1.0, 1.0, 1.0, 1.0, 1.0, 1.0, 1.0, 1.0, 1.0, 1.0, 1.0, 1.0, 1.0, 1.0, 1.0, 1.0, 1.0, 1.0, 1.0, 1.0, 1.0, 1.0, 1.0, 1.0, 1.0, 1.0, 1.0, 1.0, 1.0, 1.0, 1.0, 1.0, 1.0, 1.0, 1.0, 1.0, 1.0, 1.0, 1.0, 1.0, 1.0, 1.0, 1.0, 1.0, 1.0, 1.0, 1.0, 1.0, 1.0, 1.0, 1.0, 1.0, 1.0, 1.0, 1.0, 1.0, 1.0, 1.0, 1.0, 1.0, 1.0, 1.0, 1.0, 1.0, 1.0, 1.0, 1.0, 1.0, 1.0, 1.0, 1.0, 1.0, 1.0, 1.0, 1.0, 1.0, 1.0, 1.0, 1.0, 1.0, 1.0, 1.0, 1.0, 1.0, 1.0, 1.0, 1.0, 1.0, 1.0, 1.0, 1.0, 1.0, 1.0, 1.0, 1.0, 1.0, 1.0, 1.0, 1.0, 1.0, 1.0, 1.0, 1.0, 1.0, 1.0, 1.0, 1.0, 1.0, 1.0, 1.0, 1.0, 1.0, 1.0, 1.0, 1.0, 1.0, 1.0, 1.0, 1.0, 1.0, 1.0, 1.0, 1.0, 1.0, 1.0, 1.0, 1.0, 1.0, 1.0, 1.0, 1.0, 1.0, 1.0, 1.0, 1.0, 1.0, 1.0, 1.0, 1.0, 1.0, 1.0, 1.0, 1.0, 1.0, 1.0, 1.0, 1.0, 1.0, 1.0, 1.0, 1.0, 1.0, 1.0, 1.0, 1.0, 1.0, 1.0, 1.0, 1.0, 1.0, 1.0, 1.0, 1.0, 1.0, 1.0, 1.0, 1.0, 1.0, 1.0, 1.0, 1.0, 1.0, 1.0, 1.0, 1.0, 1.0, 1.0, 1.0, 1.0, 1.0, 1.0, 1.0, 1.0, 1.0, 1.0, 1.0, 1.0, 1.0, 1.0, 1.0, 1.0, 1.0, 1.0, 1.0, 1.0, 1.0, 1.0, 1.0, 1.0, 1.0, 1.0, 1.0, 1.0, 1.0, 1.0, 1.0, 1.0, 1.0, 1.0, 1.0, 1.0, 1.0, 1.0, 1.0, 1.0, 1.0, 1.0, 1.0, 1.0, 1.0, 1.0, 1.0, 1.0, 1.0, 1.0, 1.0, 1.0, 1.0, 1.0, 1.0, 1.0, 1.0, 1.0, 1.0, 1.0, 1.0, 1.0, 1.0, 1.0, 1.0, 1.0, 1.0, 1.0, 1.0, 1.0, 1.0, 1.0, 1.0, 1.0, 1.0, 1.0, 1.0, 1.0, 1.0, 1.0, 1.0, 1.0, 1.0, 1.0, 1.0, 1.0, 1.0, 1.0, 1.0, 1.0, 1.0, 1.0, 1.0, 1.0, 1.0, 1.0, 1.0, 1.0, 1.0, 1.0, 1.0, 1.0, 1.0, 1.0, 1.0, 1.0, 1.0, 1.0, 1.0, 1.0, 1.0, 1.0, 1.0, 1.0, 1.0, 1.0, 1.0, 1.0, 1.0, 1.0, 1.0, 1.0, 1.0, 1.0, 1.0, 1.0, 1.0, 1.0, 1.0, 1.0, 1.0, 1.0, 1.0, 1.0, 1.0, 1.0, 1.0, 1.0, 1.0, 1.0, 1.0, 1.0, 1.0, 1.0, 1.0, 1.0, 1.0, 1.0, 1.0, 1.0, 1.0, 1.0, 1.0, 1.0, 1.0, 1.0, 1.0, 1.0, 1.0, 1.0, 1.0, 1.0, 1.0, 1.0, 1.0, 1.0, 1.0, 1.0, 1.0, 1.0, 1.0, 1.0, 1.0, 1.0, 1.0, 1.0, 1.0, 1.0, 1.0, 1.0, 1.0, 1.0, 1.0, 1.0, 1.0, 1.0, 1.0, 1.0, 1.0, 1.0, 1.0, 1.0, 1.0, 1.0, 1.0, 1.0, 1.0, 1.0, 1.0, 1.0, 1.0, 1.0, 1.0, 1.0, 1.0, 1.0, 1.0, 1.0, 1.0, 1.0, 1.0, 1.0, 1.0, 1.0, 1.0, 1.0, 1.0, 1.0, 1.0, 1.0, 1.0, 1.0, 1.0, 1.0, 1.0, 1.0, 1.0, 1.0, 1.0, 1.0, 1.0, 1.0, 1.0, 1.0, 1.0, 1.0, 1.0, 1.0, 1.0, 1.0, 1.0, 1.0, 1.0, 1.0, 1.0, 1.0, 1.0, 1.0, 1.0, 1.0, 1.0, 1.0, 1.0, 1.0, 1.0, 1.0, 1.0, 1.0, 1.0, 1.0, 1.0, 1.0, 1.0, 1.0, 1.0, 1.0, 1.0, 1.0, 1.0, 1.0, 1.0, 1.0, 1.0, 1.0, 1.0, 1.0, 1.0, 1.0, 1.0, 1.0, 1.0, 1.0, 1.0, 1.0, 1.0, 1.0, 1.0, 1.0, 1.0, 1.0, 1.0, 1.0, 1.0, 1.0, 1.0, 1.0, 1.0, 1.0, 1.0, 1.0, 1.0, 1.0, 1.0, 1.0, 1.0, 1.0, 1.0, 1.0, 1.0, 1.0, 1.0, 1.0, 1.0, 1.0, 1.0, 1.0, 1.0, 1.0, 1.0, 1.0, 1.0, 1.0, 1.0, 1.0, 1.0, 1.0, 1.0, 1.0, 1.0, 1.0, 1.0, 1.0, 1.0, 1.0, 1.0, 1.0, 1.0, 1.0, 1.0, 1.0, 1.0, 1.0, 1.0, 1.0, 1.0, 1.0, 1.0, 1.0, 1.0, 1.0, 1.0, 1.0, 1.0, 1.0, 1.0, 1.0, 1.0, 1.0, 1.0, 1.0, 1.0, 1.0, 1.0, 1.0, 1.0, 1.0, 1.0, 1.0, 1.0, 1.0, 1.0, 1.0, 1.0, 1.0, 1.0, 1.0, 1.0, 1.0, 1.0, 1.0, 1.0, 1.0, 1.0, 1.0, 1.0, 1.0, 1.0, 1.0, 1.0, 1.0, 1.0, 1.0, 1.0, 1.0, 1.0, 1.0, 1.0, 1.0, 1.0, 1.0, 1.0, 1.0, 1.0, 1.0, 1.0, 1.0, 1.0, 1.0, 1.0, 1.0, 1.0, 1.0, 1.0, 1.0, 1.0, 1.0, 1.0, 1.0, 1.0, 1.0, 1.0, 1.0, 1.0, 1.0, 1.0, 1.0, 1.0, 1.0, 1.0, 1.0, 1.0, 1.0, 1.0, 1.0, 1.0, 1.0, 1.0, 1.0, 1.0, 1.0, 1.0, 1.0, 1.0, 1.0, 1.0, 1.0, 1.0, 1.0, 1.0, 1.0, 1.0, 1.0, 1.0, 1.0, 1.0, 1.0, 1.0, 1.0, 1.0, 1.0, 1.0, 1.0, 1.0, 1.0, 1.0, 1.0, 1.0, 1.0, 1.0, 1.0, 1.0, 1.0, 1.0, 1.0, 1.0, 1.0, 1.0, 1.0, 1.0, 1.0, 1.0, 1.0, 1.0, 1.0, 1.0, 1.0, 1.0, 1.0, 1.0, 1.0, 1.0, 1.0, 1.0, 1.0, 1.0, 1.0, 1.0, 1.0, 1.0, 1.0, 1.0, 1.0, 1.0, 1.0, 1.0, 1.0, 1.0, 1.0, 1.0, 1.0, 1.0, 1.0, 1.0, 1.0, 1.0, 1.0, 1.0, 1.0, 1.0, 1.0, 1.0, 1.0, 1.0, 1.0, 1.0, 1.0, 1.0, 1.0, 1.0, 1.0, 1.0, 1.0, 1.0, 1.0, 1.0, 1.0, 1.0, 1.0, 1.0, 1.0, 1.0, 1.0, 1.0, 1.0, 1.0, 1.0, 1.0, 1.0, 1.0, 1.0, 1.0, 1.0, 1.0, 1.0, 1.0, 1.0, 1.0, 1.0, 1.0, 1.0, 1.0, 1.0, 1.0, 1.0, 1.0, 1.0, 1.0, 1.0, 1.0, 1.0, 1.0, 1.0, 1.0, 1.0, 1.0, 1.0, 1.0, 1.0, 1.0, 1.0, 1.0, 1.0, 1.0, 1.0, 1.0, 1.0, 1.0, 1.0, 1.0, 1.0, 1.0, 1.0, 1.0, 1.0, 1.0, 1.0, 1.0, 1.0, 1.0, 1.0, 1.0, 1.0, 1.0, 1.0, 1.0, 1.0, 1.0, 1.0, 1.0, 1.0, 1.0, 1.0, 1.0, 1.0, 1.0, 1.0, 1.0, 1.0, 1.0, 1.0, 1.0, 1.0, 1.0, 1.0, 1.0, 1.0, 1.0, 1.0, 1.0, 1.0, 1.0, 1.0, 1.0, 1.0, 1.0, 1.0, 1.0, 1.0, 1.0, 1.0, 1.0, 1.0, 1.0, 1.0, 1.0, 1.0, 1.0, 1.0, 1.0, 1.0, 1.0, 1.0, 1.0, 1.0, 1.0, 1.0, 1.0, 1.0, 1.0, 1.0, 1.0, 1.0, 1.0, 1.0, 1.0, 1.0, 1.0, 1.0, 1.0, 1.0, 1.0, 1.0, 1.0, 1.0, 1.0, 1.0, 1.0, 1.0, 1.0, 1.0, 1.0, 1.0, 1.0, 1.0, 1.0, 1.0, 1.0, 1.0, 1.0, 1.0, 1.0, 1.0, 1.0, 1.0, 1.0, 1.0, 1.0, 1.0, 1.0, 1.0, 1.0, 1.0, 1.0, 1.0, 1.0, 1.0, 1.0, 1.0, 1.0, 1.0, 1.0, 1.0, 1.0, 1.0, 1.0, 1.0, 1.0, 1.0, 1.0, 1.0, 1.0, 1.0, 1.0, 1.0, 1.0, 1.0, 1.0, 1.0, 1.0, 1.0, 1.0, 1.0, 1.0, 1.0, 1.0, 1.0, 1.0, 1.0, 1.0, 1.0, 1.0, 1.0, 1.0, 1.0, 1.0, 1.0, 1.0, 1.0, 1.0, 1.0, 1.0, 1.0, 1.0, 1.0, 1.0, 1.0, 1.0, 1.0, 1.0, 1.0, 1.0, 1.0, 1.0, 1.0, 1.0, 1.0, 1.0, 1.0, 1.0, 1.0, 1.0, 1.0, 1.0, 1.0, 1.0, 1.0, 1.0, 1.0, 1.0, 1.0, 1.0, 1.0, 1.0, 1.0, 1.0, 1.0, 1.0, 1.0, 1.0, 1.0, 1.0, 1.0, 1.0, 1.0, 1.0, 1.0, 1.0, 1.0, 1.0, 1.0, 1.0, 1.0, 1.0, 1.0, 1.0, 1.0, 1.0, 1.0, 1.0, 1.0, 1.0, 1.0, 1.0, 1.0, 1.0, 1.0, 1.0, 1.0, 1.0, 1.0, 1.0, 1.0, 1.0, 1.0, 1.0, 1.0, 1.0, 1.0, 1.0, 1.0, 1.0, 1.0, 1.0, 1.0, 1.0, 1.0, 1.0, 1.0, 1.0, 1.0, 1.0, 1.0, 1.0, 1.0, 1.0, 1.0, 1.0, 1.0, 1.0, 1.0, 1.0, 1.0, 1.0, 1.0, 1.0, 1.0, 1.0, 1.0, 1.0, 1.0, 1.0, 1.0, 1.0, 1.0, 1.0, 1.0, 1.0, 1.0, 1.0, 1.0, 1.0, 1.0, 1.0, 1.0, 1.0, 1.0, 1.0, 1.0, 1.0, 1.0, 1.0, 1.0, 1.0, 1.0, 1.0, 1.0, 1.0, 1.0, 1.0, 1.0, 1.0, 1.0, 1.0, 1.0, 1.0, 1.0, 1.0, 1.0, 1.0, 1.0, 1.0, 1.0, 1.0, 1.0, 1.0, 1.0, 1.0, 1.0, 1.0, 1.0, 1.0, 1.0, 1.0, 1.0, 1.0, 1.0, 1.0, 1.0, 1.0, 1.0, 1.0, 1.0, 1.0, 1.0, 1.0, 1.0, 1.0, 1.0, 1.0, 1.0, 1.0, 1.0, 1.0, 1.0, 1.0, 1.0, 1.0, 1.0, 1.0, 1.0, 1.0, 1.0, 1.0, 1.0, 1.0, 1.0, 1.0, 1.0, 1.0, 1.0, 1.0, 1.0, 1.0, 1.0, 1.0, 1.0, 1.0, 1.0, 1.0, 1.0, 1.0, 1.0, 1.0, 1.0, 1.0, 1.0, 1.0, 1.0, 1.0, 1.0, 1.0, 1.0, 1.0, 1.0, 1.0, 1.0, 1.0, 1.0, 1.0, 1.0, 1.0, 1.0, 1.0, 1.0, 1.0, 1.0, 1.0, 1.0, 1.0, 1.0, 1.0, 1.0, 1.0, 1.0, 1.0, 1.0, 1.0, 1.0, 1.0, 1.0, 1.0, 1.0, 1.0, 1.0, 1.0, 1.0, 1.0, 1.0, 1.0, 1.0, 1.0, 1.0, 1.0, 1.0, 1.0, 1.0, 1.0, 1.0, 1.0, 1.0, 1.0, 1.0, 1.0, 1.0, 1.0, 1.0, 1.0, 1.0, 1.0, 1.0, 1.0, 1.0, 1.0, 1.0, 1.0, 1.0, 1.0, 1.0, 1.0, 1.0, 1.0, 1.0, 1.0, 1.0, 1.0, 1.0, 1.0, 1.0, 1.0, 1.0, 1.0, 1.0, 1.0, 1.0, 1.0, 1.0, 1.0, 1.0, 1.0, 1.0, 1.0, 1.0, 1.0, 1.0, 1.0, 1.0, 1.0, 1.0, 1.0, 1.0, 1.0, 1.0, 1.0, 1.0, 1.0, 1.0, 1.0, 1.0, 1.0, 1.0, 1.0, 1.0, 1.0, 1.0, 1.0, 1.0, 1.0, 1.0, 1.0, 1.0, 1.0, 1.0, 1.0, 1.0, 1.0, 1.0, 1.0, 1.0, 1.0, 1.0, 1.0, 1.0, 1.0, 1.0, 1.0, 1.0, 1.0, 1.0, 1.0, 1.0, 1.0, 1.0, 1.0, 1.0, 1.0, 1.0, 1.0, 1.0, 1.0, 1.0, 1.0, 1.0, 1.0, 1.0, 1.0, 1.0, 1.0, 1.0, 1.0, 1.0, 1.0, 1.0, 1.0, 1.0, 1.0, 1.0, 1.0, 1.0, 1.0, 1.0, 1.0, 1.0, 1.0, 1.0, 1.0, 1.0, 1.0, 1.0, 1.0, 1.0, 1.0, 1.0, 1.0, 1.0, 1.0, 1.0, 1.0, 1.0, 1.0, 1.0, 1.0, 1.0, 1.0, 1.0, 1.0, 1.0, 1.0, 1.0, 1.0, 1.0, 1.0, 1.0, 1.0, 1.0, 1.0, 1.0, 1.0, 1.0, 1.0, 1.0, 1.0, 1.0, 1.0, 1.0, 1.0, 1.0, 1.0, 1.0, 1.0, 1.0, 1.0, 1.0, 1.0, 1.0, 1.0, 1.0, 1.0, 1.0, 1.0, 1.0, 1.0, 1.0, 1.0, 1.0, 1.0, 1.0, 1.0, 1.0, 1.0, 1.0, 1.0, 1.0, 1.0, 1.0, 1.0, 1.0, 1.0, 1.0, 1.0, 1.0, 1.0, 1.0, 1.0, 1.0, 1.0, 1.0, 1.0, 1.0, 1.0, 1.0, 1.0, 1.0, 1.0, 1.0, 1.0, 1.0, 1.0, 1.0, 1.0, 1.0, 1.0, 1.0, 1.0, 1.0, 1.0, 1.0, 1.0, 1.0, 1.0, 1.0, 1.0, 1.0, 1.0, 1.0, 1.0, 1.0, 1.0, 1.0, 1.0, 1.0, 1.0, 1.0, 1.0, 1.0, 1.0, 1.0, 1.0, 1.0, 1.0, 1.0, 1.0, 1.0, 1.0, 1.0, 1.0, 1.0, 1.0, 1.0, 1.0, 1.0, 1.0, 1.0, 1.0, 1.0, 1.0, 1.0, 1.0, 1.0, 1.0, 1.0, 1.0, 1.0, 1.0, 1.0, 1.0, 1.0, 1.0, 1.0, 1.0, 1.0, 1.0, 1.0, 1.0, 1.0, 1.0, 1.0, 1.0, 1.0, 1.0, 1.0, 1.0, 1.0, 1.0, 1.0, 1.0, 1.0, 1.0, 1.0, 1.0, 1.0, 1.0, 1.0, 1.0, 1.0, 1.0, 1.0, 1.0, 1.0, 1.0, 1.0, 1.0, 1.0, 1.0, 1.0, 1.0, 1.0, 1.0, 1.0, 1.0, 1.0, 1.0, 1.0, 1.0, 1.0, 1.0, 1.0, 1.0, 1.0, 1.0, 1.0, 1.0, 1.0, 1.0, 1.0, 1.0, 1.0, 1.0, 1.0, 1.0, 1.0, 1.0, 1.0, 1.0, 1.0, 1.0, 1.0, 1.0, 1.0, 1.0, 1.0, 1.0, 1.0, 1.0, 1.0, 1.0, 1.0, 1.0, 1.0, 1.0, 1.0, 1.0, 1.0, 1.0, 1.0, 1.0, 1.0, 1.0, 1.0, 1.0, 1.0, 1.0, 1.0, 1.0, 1.0, 1.0, 1.0, 1.0, 1.0, 1.0, 1.0, 1.0, 1.0, 1.0, 1.0, 1.0, 1.0, 1.0, 1.0, 1.0, 1.0, 1.0, 1.0, 1.0, 1.0, 1.0, 1.0, 1.0, 1.0, 1.0, 1.0, 1.0, 1.0, 1.0, 1.0, 1.0, 1.0, 1.0, 1.0, 1.0, 1.0, 1.0, 1.0, 1.0, 1.0, 1.0, 1.0, 1.0, 1.0, 1.0, 1.0, 1.0, 1.0, 1.0, 1.0, 1.0, 1.0, 1.0, 1.0, 1.0, 1.0, 1.0, 1.0, 1.0, 1.0, 1.0, 1.0, 1.0, 1.0, 1.0, 1.0, 1.0, 1.0, 1.0, 1.0, 1.0, 1.0, 1.0, 1.0, 1.0, 1.0, 1.0, 1.0, 1.0, 1.0, 1.0, 1.0, 1.0, 1.0, 1.0, 1.0, 1.0, 1.0, 1.0, 1.0, 1.0, 1.0, 1.0, 1.0, 1.0, 1.0, 1.0, 1.0, 1.0, 1.0, 1.0, 1.0, 1.0])
me_cube_001.use_mirror_x = True
me_cube_001.use_mirror_topology = True
me_cube_001.update()
me_cube_002 = bpy.data.meshes.new('Cube.002')
me_cube_002.from_pydata([(0.5, -0.5, -0.5), (0.5, -0.5, 0.5), (0.5, 0.5, -0.5), (0.5, 0.5, 0.5), (0.4106, 0.7582, -0.2121), (0.0, 0.8668, -0.01059), (0.0, 0.6096, -0.6096), (0.0, 0.6096, 0.6096), (0.6096, 0.6096, -2.794e-09), (0.6096, -1.676e-08, -0.6096), (0.6096, -1.863e-09, 0.6096), (0.6096, -0.6096, -2.794e-09), (0.0, -0.6096, -0.6096), (0.0, -0.6096, 0.6096), (0.0, 0.7514, -0.2336), (0.0, 0.8395, 0.2537), (0.8395, -1.304e-08, 5.588e-09), (0.0, -0.8395, 4.657e-09), (0.0, -5.588e-09, -0.8395), (0.0, -1.397e-08, 0.7905), (0.1983, 1.27, -0.2121), (0.0, 1.459, -0.2336), (0.0, 1.289, -0.1215), (0.0, 0.715, -0.3302), (0.2135, 1.263, -0.2799), (0.0, 1.451, -0.3013), (0.0, 1.174, -0.3413), (-0.5, -0.5, -0.5), (-0.5, -0.5, 0.5), (-0.5, 0.5, -0.5), (-0.5, 0.5, 0.5), (-0.4106, 0.7582, -0.2121), (-0.6096, 0.6096, -2.794e-09), (-0.6096, -1.676e-08, -0.6096), (-0.6096, -1.863e-09, 0.6096), (-0.6096, -0.6096, -2.794e-09), (-0.8395, -1.304e-08, 5.588e-09), (-0.1983, 1.27, -0.2121), (-0.2135, 1.263, -0.2799)], [], [(15, 7, 3, 8), (6, 23, 4, 2), (2, 4, 8, 16, 9), (8, 3, 10, 16), (16, 10, 1, 11), (9, 16, 11, 0), (0, 11, 17, 12), (11, 1, 13, 17), (6, 2, 9, 18), (18, 9, 0, 12), (5, 15, 8, 4), (3, 7, 19, 10), (14, 5, 22, 21), (10, 19, 13, 1), (20, 21, 22), (5, 4, 20, 22), (4, 14, 21, 20), (4, 23, 26, 24), (24, 26, 25), (23, 14, 25, 26), (14, 4, 24, 25), (15, 32, 30, 7), (6, 29, 31, 23), (29, 33, 36, 32, 31), (32, 36, 34, 30), (36, 35, 28, 34), (33, 27, 35, 36), (27, 12, 17, 35), (35, 17, 13, 28), (6, 18, 33, 29), (18, 12, 27, 33), (5, 31, 32, 15), (30, 34, 19, 7), (34, 28, 13, 19), (37, 22, 21), (5, 22, 37, 31), (31, 37, 21, 14), (31, 38, 26, 23), (38, 25, 26), (14, 25, 38, 31)])
_uv = me_cube_002.uv_layers.new(name='UVMap')
_uv.uv.foreach_set('vector', [0.5, 0.375, 0.625, 0.375, 0.625, 0.5, 0.5, 0.5, 0.375, 0.375, 0.4323, 0.375, 0.447, 0.5, 0.375, 0.5, 0.375, 0.5, 0.447, 0.5, 0.5, 0.5, 0.5, 0.625, 0.375, 0.625, 0.5, 0.5, 0.625, 0.5, 0.625, 0.625, 0.5, 0.625, 0.5, 0.625, 0.625, 0.625, 0.625, 0.75, 0.5, 0.75, 0.375, 0.625, 0.5, 0.625, 0.5, 0.75, 0.375, 0.75, 0.375, 0.75, 0.5, 0.75, 0.5, 0.875, 0.375, 0.875, 0.5, 0.75, 0.625, 0.75, 0.625, 0.875, 0.5, 0.875, 0.25, 0.5, 0.375, 0.5, 0.375, 0.625, 0.25, 0.625, 0.25, 0.625, 0.375, 0.625, 0.375, 0.75, 0.25, 0.75, 0.4815, 0.375, 0.5, 0.375, 0.5, 0.5, 0.447, 0.5, 0.625, 0.5, 0.75, 0.5, 0.75, 0.625, 0.625, 0.625, 0.0, 0.0, 0.0, 0.0, 0.0, 0.0, 0.0, 0.0, 0.625, 0.625, 0.75, 0.625, 0.75, 0.75, 0.625, 0.75, 0.447, 0.5, 0.4521, 0.375, 0.4815, 0.375, 0.4815, 0.375, 0.447, 0.5, 0.447, 0.5, 0.4815, 0.375, 0.447, 0.5, 0.4521, 0.375, 0.4521, 0.375, 0.447, 0.5, 0.447, 0.5, 0.4323, 0.375, 0.4323, 0.375, 0.447, 0.5, 0.447, 0.5, 0.4323, 0.375, 0.4521, 0.375, 0.0, 0.0, 0.0, 0.0, 0.0, 0.0, 0.0, 0.0, 0.4521, 0.375, 0.447, 0.5, 0.447, 0.5, 0.4521, 0.375, 0.5, 0.375, 0.5, 0.5, 0.625, 0.5, 0.625, 0.375, 0.375, 0.375, 0.375, 0.5, 0.447, 0.5, 0.4323, 0.375, 0.375, 0.5, 0.375, 0.625, 0.5, 0.625, 0.5, 0.5, 0.447, 0.5, 0.5, 0.5, 0.5, 0.625, 0.625, 0.625, 0.625, 0.5, 0.5, 0.625, 0.5, 0.75, 0.625, 0.75, 0.625, 0.625, 0.375, 0.625, 0.375, 0.75, 0.5, 0.75, 0.5, 0.625, 0.375, 0.75, 0.375, 0.875, 0.5, 0.875, 0.5, 0.75, 0.5, 0.75, 0.5, 0.875, 0.625, 0.875, 0.625, 0.75, 0.25, 0.5, 0.25, 0.625, 0.375, 0.625, 0.375, 0.5, 0.25, 0.625, 0.25, 0.75, 0.375, 0.75, 0.375, 0.625, 0.4815, 0.375, 0.447, 0.5, 0.5, 0.5, 0.5, 0.375, 0.625, 0.5, 0.625, 0.625, 0.75, 0.625, 0.75, 0.5, 0.625, 0.625, 0.625, 0.75, 0.75, 0.75, 0.75, 0.625, 0.447, 0.5, 0.4815, 0.375, 0.4521, 0.375, 0.4815, 0.375, 0.4815, 0.375, 0.447, 0.5, 0.447, 0.5, 0.447, 0.5, 0.447, 0.5, 0.4521, 0.375, 0.4521, 0.375, 0.447, 0.5, 0.447, 0.5, 0.4323, 0.375, 0.4323, 0.375, 0.447, 0.5, 0.4521, 0.375, 0.4323, 0.375, 0.4521, 0.375, 0.4521, 0.375, 0.447, 0.5, 0.447, 0.5])
me_cube_002.update()
me_circle = bpy.data.meshes.new('Circle')
me_circle.from_pydata([(0.6314, 0.4519, 4.044), (0.7096, 0.2177, 4.027), (0.7339, 0.0801, 4.231), (0.68, 0.1767, 4.453), (0.6017, 0.4109, 4.47), (0.5774, 0.5484, 4.266), (0.718, 0.4802, 4.053), (0.7963, 0.246, 4.036), (0.8206, 0.1084, 4.24), (0.7666, 0.205, 4.461), (0.6884, 0.4392, 4.479), (0.6641, 0.5768, 4.274), (-0.6314, 0.4519, 4.044), (-0.7096, 0.2177, 4.027), (-0.7339, 0.0801, 4.231), (-0.68, 0.1767, 4.453), (-0.6017, 0.4109, 4.47), (-0.5774, 0.5484, 4.266), (-0.718, 0.4802, 4.053), (-0.7963, 0.246, 4.036), (-0.8206, 0.1084, 4.24), (-0.7666, 0.205, 4.461), (-0.6884, 0.4392, 4.479), (-0.6641, 0.5768, 4.274)], [], [(11, 10, 4, 5), (9, 8, 2, 3), (7, 6, 0, 1), (10, 9, 3, 4), (8, 7, 1, 2), (6, 11, 5, 0), (4, 3, 2, 1, 0, 5), (10, 11, 6, 7, 8, 9), (23, 17, 16, 22), (21, 15, 14, 20), (19, 13, 12, 18), (22, 16, 15, 21), (20, 14, 13, 19), (18, 12, 17, 23), (16, 17, 12, 13, 14, 15), (22, 21, 20, 19, 18, 23)])
_uv = me_circle.uv_layers.new(name='UVMap')
_uv.uv.foreach_set('vector', [0.0, 0.0, 0.0, 0.0, 0.0, 0.0, 0.0, 0.0, 0.0, 0.0, 0.0, 0.0, 0.0, 0.0, 0.0, 0.0, 0.0, 0.0, 0.0, 0.0, 0.0, 0.0, 0.0, 0.0, 0.0, 0.0, 0.0, 0.0, 0.0, 0.0, 0.0, 0.0, 0.0, 0.0, 0.0, 0.0, 0.0, 0.0, 0.0, 0.0, 0.0, 0.0, 0.0, 0.0, 0.0, 0.0, 0.0, 0.0, 0.0, 0.0, 0.0, 0.0, 0.0, 0.0, 0.0, 0.0, 0.0, 0.0, 0.0, 0.0, 0.0, 0.0, 0.0, 0.0, 0.0, 0.0, 0.0, 0.0, 0.0, 0.0, 0.0, 0.0, 0.0, 0.0, 0.0, 0.0, 0.0, 0.0, 0.0, 0.0, 0.0, 0.0, 0.0, 0.0, 0.0, 0.0, 0.0, 0.0, 0.0, 0.0, 0.0, 0.0, 0.0, 0.0, 0.0, 0.0, 0.0, 0.0, 0.0, 0.0, 0.0, 0.0, 0.0, 0.0, 0.0, 0.0, 0.0, 0.0, 0.0, 0.0, 0.0, 0.0, 0.0, 0.0, 0.0, 0.0, 0.0, 0.0, 0.0, 0.0, 0.0, 0.0, 0.0, 0.0, 0.0, 0.0, 0.0, 0.0, 0.0, 0.0, 0.0, 0.0, 0.0, 0.0, 0.0, 0.0, 0.0, 0.0, 0.0, 0.0, 0.0, 0.0, 0.0, 0.0])
me_circle.update()
arm_ik_leg = bpy.data.armatures.new('IK_Leg')  # bones are not reproduced

# ---- objects
ob_light = bpy.data.objects.new('Light', light_light)
ob_camera = bpy.data.objects.new('Camera', cam_camera)
ob_body = bpy.data.objects.new('Body', me_cube_001)
ob_head = bpy.data.objects.new('Head', me_cube_002)
ob_eyes = bpy.data.objects.new('Eyes', me_circle)
ob_rig = bpy.data.objects.new('Rig', arm_ik_leg)
ob_ref = bpy.data.objects.new('Ref', None)

# ---- transforms, parenting, visibility, modifiers, constraints
ob_light.location = (4.076, 1.005, 5.904)
ob_light.rotation_euler = (0.6503, 0.05522, 1.866)
ob_light.lock_rotations_4d = False
ob_light.empty_display_type = 'ARROWS'
ob_light.color = (0.0, 0.0, 0.0, 0.0)
ob_light.lineart.crease_threshold = 0.0
ob_camera.location = (7.359, -6.926, 4.958)
ob_camera.rotation_euler = (1.109, 0.0, 0.8149)
ob_camera.lock_rotations_4d = False
ob_camera.empty_display_type = 'ARROWS'
ob_camera.color = (0.0, 0.0, 0.0, 0.0)
ob_camera.display_type = 'WIRE'
ob_camera.lineart.crease_threshold = 0.0
ob_body.parent = ob_rig
ob_body.matrix_parent_inverse = Matrix(((1.0, -0.0, 0.0, -0.0), (0.0, -4.371e-08, -1.0, -4.777e-08), (-0.0, 1.0, -4.371e-08, 1.093), (-0.0, 0.0, 0.0, 1.0)))
ob_body.location = (0.0, 0.0, 2.478)
ob_body.use_mesh_mirror_x = True
_vg = ob_body.vertex_groups.new(name='Base')
for _i, _w in zip([0, 3, 5, 7, 8, 10, 38, 39, 40, 43, 44, 45, 46, 47, 48, 55, 56, 57, 60, 61, 62, 63, 64, 65, 69, 71, 102, 103, 104, 105, 107, 132, 133, 134, 135, 136, 137, 144, 145, 146, 149, 150, 151, 152, 153, 154, 155, 158, 160, 164, 165, 168, 169, 171, 173], [0.9362, 0.1292, 0.01913, 0.08478, 0.8641, 0.05426, 0.105, 0.01918, 0.7351, 0.06948, 0.09009, 0.1482, 0.2469, 0.1652, 0.0907, 0.05241, 0.1107, 0.05724, 0.003779, 0.05761, 0.07369, 0.05181, 0.04923, 0.03239, 0.00623, 0.005475, 0.04542, 0.0495, 0.08584, 0.8514, 0.03552, 0.06897, 0.1496, 0.1466, 0.3759, 0.1591, 0.4324, 0.07858, 0.09154, 0.09891, 0.008684, 0.1371, 0.1279, 0.05966, 0.06536, 0.1197, 0.07109, 0.04382, 0.06341, 0.01366, 0.00559, 0.01278, 0.003156, 0.02851, 0.002637]): _vg.add([_i], _w, 'REPLACE')
_vg = ob_body.vertex_groups.new(name='Waist')
for _i, _w in zip([0, 3, 4, 5, 6, 7, 8, 33, 35, 37, 38, 39, 40, 41, 43, 44, 45, 46, 47, 48, 55, 59, 60, 63, 101, 102, 103, 104, 105, 130, 132, 133, 134, 135, 136, 137, 144, 148, 149, 151, 152, 158], [0.8121, 0.5206, 0.8682, 0.9246, 0.6876, 0.1177, 0.8483, 0.1205, 0.09943, 0.9044, 0.8507, 0.8932, 0.7104, 0.2309, 0.6972, 0.5833, 0.7192, 0.4957, 0.7446, 0.6393, 0.1171, 0.01685, 0.06685, 0.007804, 0.8682, 0.9246, 0.6876, 0.1177, 0.8483, 0.2309, 0.6972, 0.5833, 0.7192, 0.4957, 0.7446, 0.6393, 0.1171, 0.01705, 0.06717, 0.02577, 0.009698, 0.009379]): _vg.add([_i], _w, 'REPLACE')
_vg = ob_body.vertex_groups.new(name='Shoulders')
for _i, _w in zip([1, 2, 4, 5, 6, 33, 34, 35, 36, 37, 38, 39, 41, 42, 43, 44, 46, 48, 54, 55, 61, 62, 69, 82, 99, 100, 101, 102, 130, 131, 132, 133, 135, 143, 144], [0.08723, 0.2708, 0.481, 0.1118, 0.004266, 0.8563, 0.9386, 0.9156, 0.9146, 0.2308, 0.1051, 0.06768, 0.1388, 0.4972, 0.05175, 0.3124, 0.1033, 0.01493, 0.08714, 0.1909, 0.0175, 0.06572, 0.05535, 0.01001, 0.08281, 0.2708, 0.455, 0.09816, 0.1388, 0.4972, 0.05168, 0.08781, 0.017, 0.06886, 0.0821]): _vg.add([_i], _w, 'REPLACE')
_vg = ob_body.vertex_groups.new(name='Shoulder.r')
for _i, _w in zip([1, 2, 4, 5, 33, 34, 35, 36, 37, 38, 39, 40, 41, 42, 43, 44, 45, 46, 47, 48, 54, 55, 58, 59, 60, 61, 62, 63, 64, 65, 66, 67, 68, 69, 70, 72, 73, 76, 81, 82, 83, 130, 131, 132], [0.8646, 0.8813, 0.2019, 0.0007448, 7.086e-05, 0.0, 0.005109, 0.01637, 4.302e-17, 9.806e-06, 0.0, 0.0, 0.7322, 0.785, 0.1582, 0.5051, 0.0004649, 0.1095, 0.0, 0.01418, 0.8316, 0.7453, 0.7351, 0.7094, 0.4774, 0.07765, 0.6049, 0.03726, 0.007687, 0.03562, 0.00119, 0.8868, 0.9253, 0.5382, 0.9245, 0.5187, 0.232, 0.001994, 0.1264, 0.2158, 0.501, 0.0, 0.0, 0.0]): _vg.add([_i], _w, 'REPLACE')
_vg = ob_body.vertex_groups.new(name='Upper Arm.r')
for _i, _w in zip([41, 42, 43, 44, 45, 46, 47, 48, 55, 57, 58, 59, 60, 61, 62, 63, 64, 65, 66, 67, 68, 69, 70, 71, 72, 73, 74, 75, 76, 77, 78, 79, 80, 81, 82, 83, 84, 85, 86, 91, 92], [0.09909, 0.01526, 0.1128, 0.1081, 0.08759, 0.1093, 0.04348, 0.07788, 0.108, 0.05984, 0.3007, 0.6448, 0.7801, 0.9901, 0.9243, 0.7433, 0.8778, 0.9174, 0.9996, 0.1689, 0.0655, 0.8036, 0.06431, 0.9842, 0.8687, 0.9713, 0.9543, 0.9993, 0.9843, 0.9997, 0.9855, 0.9989, 0.9568, 0.9937, 0.9994, 0.983, 0.9506, 0.9108, 0.01611, 0.03235, 0.9376]): _vg.add([_i], _w, 'REPLACE')
_vg = ob_body.vertex_groups.new(name='Lower Arm.r')
for _i, _w in zip([44, 46, 48, 55, 57, 60, 61, 62, 63, 64, 65, 66, 69, 71, 73, 74, 75, 76, 77, 78, 79, 80, 82, 84, 85, 86, 87, 88, 89, 90, 91, 92, 93, 94, 95, 96, 97, 98], [0.02485, 0.06465, 0.07533, 0.002563, 0.06254, 0.05801, 0.3038, 0.1489, 0.1786, 0.2603, 0.377, 0.3326, 0.04689, 0.3216, 0.08323, 0.9007, 1.0, 0.993, 0.9939, 0.9995, 0.9668, 0.9987, 0.06147, 0.9735, 0.9882, 0.9662, 0.9787, 0.9876, 0.996, 0.9933, 0.9578, 0.9957, 0.9934, 1.0, 0.9993, 0.9994, 0.999, 0.9966]): _vg.add([_i], _w, 'REPLACE')
_vg = ob_body.vertex_groups.new(name='Thigh.r')
for _i, _w in zip([0, 3, 4, 5, 6, 7, 8, 9, 10, 11, 12, 13, 14, 15, 17, 18, 35, 37, 39, 40, 41, 43, 44, 45, 46, 47, 48, 49, 50, 51, 52, 53, 54, 55, 56, 57, 59, 60, 61, 62, 63, 64, 65, 66, 67, 69, 71, 74, 75, 76, 77, 78, 79, 80, 81, 82, 84, 86, 87, 90, 91, 93, 94, 95, 97, 104], [0.0, 0.3289, 0.1524, 0.6794, 0.9444, 0.828, 0.859, 0.8995, 0.9457, 0.9282, 0.2788, 0.6778, 0.6734, 0.001266, 0.05583, 0.05151, 0.0, 0.03656, 0.1372, 0.01587, 0.005851, 0.06713, 0.1507, 0.2897, 0.3421, 0.7662, 0.6674, 0.9433, 0.8737, 0.1566, 0.2057, 0.07716, 0.00165, 0.09186, 0.7117, 0.1701, 0.01692, 1.608e-05, 0.01625, 0.0116, 0.01462, 0.04768, 7.787e-06, 0.009731, 0.0, 0.01455, 0.06697, 0.0005417, 0.0006098, 0.005502, 8.063e-06, 9.127e-07, 0.00164, 0.0003348, 0.0, 7.141e-05, 2.628e-05, 0.0, 0.0, 0.0, 0.0, 0.0, 0.0, 0.0, 0.0, 0.1834]): _vg.add([_i], _w, 'REPLACE')
_vg = ob_body.vertex_groups.new(name='Leg.r')
for _i, _w in zip([0, 5, 6, 8, 9, 10, 11, 12, 13, 14, 15, 16, 17, 18, 19, 20, 21, 22, 23, 27, 28, 29, 30, 49, 50, 51, 52, 53, 56, 57, 120], [0.0, 0.0, 0.0, 0.0, 0.02248, 0.008402, 0.0005407, 0.1354, 0.002603, 0.3138, 0.9237, 0.9786, 0.9496, 0.9394, 0.9823, 0.8718, 0.992, 0.8629, 0.1147, 0.5042, 0.08312, 0.4976, 0.04481, 0.02107, 7.912e-07, 0.09953, 0.0402, 0.4632, 0.01382, 0.02823, 0.0007146]): _vg.add([_i], _w, 'REPLACE')
_vg = ob_body.vertex_groups.new(name='Shoulder.l')
for _i, _w in zip([33, 34, 35, 36, 37, 38, 39, 40, 41, 42, 43, 99, 100, 101, 102, 130, 131, 132, 133, 134, 135, 136, 137, 143, 144, 147, 148, 149, 150, 151, 152, 153, 154, 155, 156, 157, 158, 159, 161, 162, 165, 170, 171, 172], [7.086e-05, 0.0, 0.005109, 0.01637, 4.302e-17, 9.806e-06, 0.0, 0.0, 0.0, 0.0, 0.0, 0.8646, 0.8813, 0.2019, 0.0007448, 0.7322, 0.785, 0.1582, 0.5051, 0.0004649, 0.1095, 0.0, 0.01418, 0.8316, 0.7453, 0.7351, 0.7094, 0.4774, 0.07765, 0.6049, 0.03726, 0.007687, 0.03562, 0.00119, 0.8868, 0.9253, 0.5382, 0.9245, 0.5187, 0.232, 0.001994, 0.1264, 0.2158, 0.501]): _vg.add([_i], _w, 'REPLACE')
_vg = ob_body.vertex_groups.new(name='Upper Arm.l')
for _i, _w in zip([130, 131, 132, 133, 134, 135, 136, 137, 144, 146, 147, 148, 149, 150, 151, 152, 153, 154, 155, 156, 157, 158, 159, 160, 161, 162, 163, 164, 165, 166, 167, 168, 169, 170, 171, 172, 173, 174, 175, 180, 181], [0.09909, 0.01526, 0.1128, 0.1081, 0.08759, 0.1093, 0.04348, 0.07788, 0.108, 0.05984, 0.3007, 0.6448, 0.7801, 0.9901, 0.9243, 0.7433, 0.8778, 0.9174, 0.9996, 0.1689, 0.0655, 0.8036, 0.06431, 0.9842, 0.8687, 0.9713, 0.9543, 0.9993, 0.9843, 0.9997, 0.9855, 0.9989, 0.9568, 0.9937, 0.9994, 0.983, 0.9506, 0.9108, 0.01611, 0.03235, 0.9376]): _vg.add([_i], _w, 'REPLACE')
_vg = ob_body.vertex_groups.new(name='Lower Arm.l')
for _i, _w in zip([133, 135, 137, 144, 146, 149, 150, 151, 152, 153, 154, 155, 158, 160, 162, 163, 164, 165, 166, 167, 168, 169, 171, 173, 174, 175, 176, 177, 178, 179, 180, 181, 182, 183, 184, 185, 186, 187], [0.02485, 0.06465, 0.07533, 0.002563, 0.06254, 0.05801, 0.3038, 0.1489, 0.1786, 0.2603, 0.377, 0.3326, 0.04689, 0.3216, 0.08323, 0.9007, 1.0, 0.993, 0.9939, 0.9995, 0.9668, 0.9987, 0.06147, 0.9735, 0.9882, 0.9662, 0.9787, 0.9876, 0.996, 0.9933, 0.9578, 0.9957, 0.9934, 1.0, 0.9993, 0.9994, 0.999, 0.9966]): _vg.add([_i], _w, 'REPLACE')
_vg = ob_body.vertex_groups.new(name='Thigh.l')
for _i, _w in zip([0, 3, 7, 35, 37, 39, 40, 101, 102, 103, 104, 105, 106, 107, 108, 109, 110, 111, 112, 114, 115, 130, 132, 133, 134, 135, 136, 137, 138, 139, 140, 141, 142, 143, 144, 145, 146, 148, 149, 150, 151, 152, 153, 154, 155, 156, 158, 160, 163, 164, 165, 166, 167, 168, 169, 170, 171, 173, 175, 176, 179, 180, 182, 183, 184, 186], [0.0, 0.3289, 0.1834, 0.0, 0.03656, 0.1372, 0.01587, 0.1524, 0.6794, 0.9444, 0.828, 0.859, 0.8995, 0.9457, 0.9282, 0.2788, 0.6778, 0.6734, 0.001266, 0.05583, 0.05151, 0.005851, 0.06713, 0.1507, 0.2897, 0.3421, 0.7662, 0.6674, 0.9433, 0.8737, 0.1566, 0.2057, 0.07716, 0.00165, 0.09186, 0.7117, 0.1701, 0.01692, 1.608e-05, 0.01625, 0.0116, 0.01462, 0.04768, 7.787e-06, 0.009731, 0.0, 0.01455, 0.06697, 0.0005417, 0.0006098, 0.005502, 8.063e-06, 9.127e-07, 0.00164, 0.0003348, 0.0, 7.141e-05, 2.628e-05, 0.0, 0.0, 0.0, 0.0, 0.0, 0.0, 0.0, 0.0]): _vg.add([_i], _w, 'REPLACE')
_vg = ob_body.vertex_groups.new(name='Leg.l')
for _i, _w in zip([0, 27, 102, 103, 105, 106, 107, 108, 109, 110, 111, 112, 113, 114, 115, 116, 117, 118, 119, 121, 125, 126, 127, 138, 139, 140, 141, 142, 145, 146], [0.0, 0.0007146, 0.0, 0.0, 0.0, 0.02248, 0.008402, 0.0005407, 0.1354, 0.002603, 0.3138, 0.9237, 0.9786, 0.9496, 0.9394, 0.9823, 0.8718, 0.992, 0.8629, 0.1147, 0.08312, 0.4976, 0.04481, 0.02107, 7.912e-07, 0.09953, 0.0402, 0.4632, 0.01382, 0.02823]): _vg.add([_i], _w, 'REPLACE')
_vg = ob_body.vertex_groups.new(name='Foot.l')
for _i, _w in zip([9, 12, 15, 16, 19, 20, 21, 22, 23, 27, 28, 29, 30, 32, 116, 117, 118, 119, 120, 121, 122, 123, 124, 125, 126, 127, 128, 129], [0.0, 0.0, 0.0, 0.0, 0.0, 0.0, 0.0, 0.0, 0.0, 0.0, 0.0, 0.0, 0.0, 0.0, 0.5796, 0.2936, 0.6274, 0.7399, 1.0, 0.9865, 0.9754, 1.0, 1.0, 1.0, 1.0, 0.9997, 1.0, 1.0]): _vg.add([_i], _w, 'REPLACE')
_vg = ob_body.vertex_groups.new(name='Foot.r')
for _i, _w in zip([19, 20, 21, 22, 23, 24, 25, 26, 27, 28, 29, 30, 31, 32, 106, 109, 112, 113, 116, 117, 118, 119, 120, 121, 125, 126, 127, 129], [0.5796, 0.2936, 0.6274, 0.7399, 0.9865, 0.9754, 1.0, 1.0, 1.0, 1.0, 1.0, 0.9997, 1.0, 1.0, 0.0, 0.0, 0.0, 0.0, 0.0, 0.0, 0.0, 0.0, 0.0, 0.0, 0.0, 0.0, 0.0, 0.0]): _vg.add([_i], _w, 'REPLACE')
_m = ob_body.modifiers.new('Armature', 'ARMATURE')
_m.object = ob_rig
ob_head.parent = ob_rig
ob_head.matrix_parent_inverse = Matrix(((1.0, -0.0, 0.0, -0.0), (0.0, -4.371e-08, -1.0, -4.777e-08), (-0.0, 1.0, -4.371e-08, 1.093), (-0.0, 0.0, 0.0, 1.0)))
ob_head.location = (0.0, 0.0, 4.185)
_vg = ob_head.vertex_groups.new(name='Head')
for _i, _w in zip([0, 1, 2, 3, 4, 5, 6, 7, 8, 9, 10, 11, 12, 13, 14, 15, 16, 17, 18, 19, 20, 21, 22, 23, 24, 25, 26, 27, 28, 29, 30, 31, 32, 33, 34, 35, 36, 37, 38], [0.9695, 0.9967, 0.9953, 0.995, 0.9998, 0.9989, 0.9721, 0.985, 0.9999, 1.0, 0.9995, 0.9998, 1.0, 1.0, 0.9867, 0.9941, 0.9998, 0.9998, 0.9997, 0.9999, 1.895e-06, 1.987e-05, 1.034e-09, 0.9948, 0.0006504, 0.007554, 0.06113, 0.9996, 0.9999, 0.9989, 0.9995, 1.0, 1.0, 1.0, 0.999, 1.0, 0.9996, 0.0002552, 0.001453]): _vg.add([_i], _w, 'REPLACE')
_vg = ob_head.vertex_groups.new(name='Upper Beak')
for _i, _w in zip([1, 2, 3, 4, 5, 6, 7, 8, 9, 10, 15, 19, 20, 21, 22, 29, 30, 31, 32, 33, 34, 37, 38], [0.0, 1.724e-08, 0.0003556, 0.0455, 0.004757, 0.0005197, 6.727e-06, 0.0001525, 0.0, 0.0001251, 4.111e-07, 0.007392, 0.7636, 1.002, 0.9919, 0.0005806, 0.002398, 0.1017, 0.0006609, 3.09e-05, 0.0001819, 0.879, 0.06153]): _vg.add([_i], _w, 'REPLACE')
_vg = ob_head.vertex_groups.new(name='Lower Beak')
for _i, _w in zip([0, 1, 2, 3, 4, 5, 6, 7, 8, 9, 10, 14, 15, 16, 17, 19, 20, 23, 24, 25, 26, 29, 31, 32, 33, 34, 36, 37, 38], [0.005302, 0.0, 3.97e-05, 0.0, 0.001352, 0.01182, 0.0003561, 0.0, 0.002793, 0.0002574, 0.0, 0.9553, 0.0, 0.0, 0.0, 0.0, 0.1976, 0.1872, 0.9918, 0.9958, 0.9978, 0.0003333, 0.05743, 6.68e-06, 5.905e-08, 0.0, 0.0, 0.07469, 0.9186]): _vg.add([_i], _w, 'REPLACE')
_m = ob_head.modifiers.new('Armature', 'ARMATURE')
_m.object = ob_rig
ob_eyes.parent = ob_rig
ob_eyes.matrix_parent_inverse = Matrix(((1.0, -0.0, 0.0, -0.0), (0.0, -4.371e-08, -1.0, -4.777e-08), (-0.0, 1.0, -4.371e-08, 1.093), (-0.0, 0.0, 0.0, 1.0)))
ob_eyes.location = (0.0, 0.0, 0.0)
_vg = ob_eyes.vertex_groups.new(name='Eye.r')
for _i, _w in zip([0, 1, 2, 3, 4, 5, 6, 7, 8, 9, 10, 11, 12, 13, 14, 15, 16, 17, 18, 19, 20, 21, 22, 23], [1.0, 1.0, 0.9996, 0.999, 1.0, 1.0, 1.0, 0.9996, 0.9989, 1.0, 1.0, 0.9999, 5.767e-05, 0.00646, 0.001026, 0.0345, 0.02151, 3.36e-07, 0.002758, 0.0686, 0.004077, 0.002385, 0.0003716, 9.299e-06]): _vg.add([_i], _w, 'REPLACE')
_vg = ob_eyes.vertex_groups.new(name='Eye.l')
for _i, _w in zip([0, 1, 2, 3, 4, 5, 6, 7, 8, 9, 10, 11, 12, 13, 14, 15, 16, 17, 18, 19, 20, 21, 22, 23], [5.767e-05, 0.00646, 0.001026, 0.0345, 0.02151, 3.36e-07, 0.002758, 0.0686, 0.004077, 0.002385, 0.0003716, 9.299e-06, 1.0, 1.0, 0.9996, 0.999, 1.0, 1.0, 1.0, 0.9996, 0.9989, 1.0, 1.0, 0.9999]): _vg.add([_i], _w, 'REPLACE')
_m = ob_eyes.modifiers.new('Armature', 'ARMATURE')
_m.object = ob_rig
ob_rig.location = (0.0, -1.093, 0.0)
ob_rig.rotation_euler = (-1.571, -0.0, 0.0)
ob_ref.location = (0.0, -1.093, 0.0)
ob_ref.rotation_euler = (-1.571, -0.0, 0.0)
ob_ref.empty_display_type = 'IMAGE'
ob_ref.empty_display_size = 19.0
ob_ref.empty_image_offset = (-0.3658, -0.3728)
ob_ref.empty_image_depth = 'BACK'
ob_ref.show_empty_image_perspective = False
ob_ref.empty_image_side = 'FRONT'

# ---- collection membership
col_collection.objects.link(ob_light)
col_collection.objects.link(ob_camera)
col_charcter.objects.link(ob_body)
col_charcter.objects.link(ob_head)
col_charcter.objects.link(ob_eyes)
col_charcter.objects.link(ob_rig)
col_charcter.objects.link(ob_ref)

# ---- scene / render settings (as saved in the file)
scene.camera = ob_camera
scene.frame_start = 1; scene.frame_end = 207; scene.frame_set(1)
scene.render.engine = 'BLENDER_EEVEE_NEXT'
scene.cycles.sampling_pattern = 'TABULATED_SOBOL'
scene.cycles.use_light_tree = False
scene.view_settings.view_transform = 'Filmic'
bpy.context.view_layer.update()
